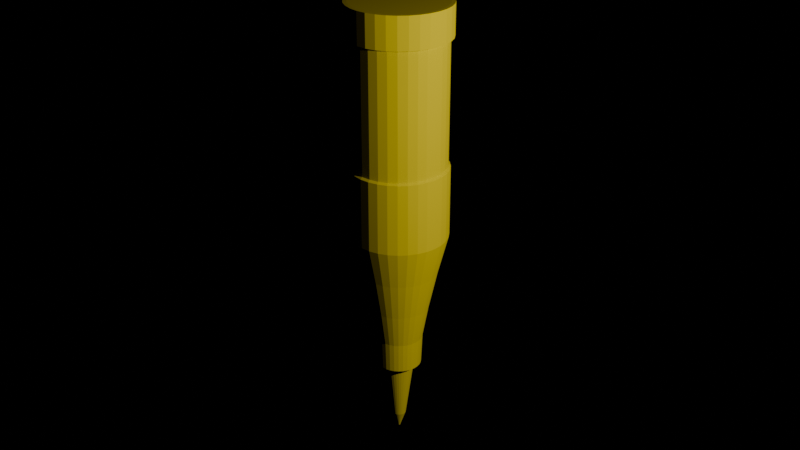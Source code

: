 # Source: untitled.blend  (saved by Blender 4.3.34; exported with 4.5.12 LTS)
import bpy
from mathutils import Matrix  # noqa: F401  (used for matrix-valued properties, if any)

bpy.ops.wm.read_factory_settings(use_empty=True)
scene = bpy.context.scene
scene.name = 'Scene'

# ---- collections
col_collection = bpy.data.collections.new('Collection'); scene.collection.children.link(col_collection)
col_circuito_estaca = bpy.data.collections.new('Circuito Estaca'); scene.collection.children.link(col_circuito_estaca)
col_componentes = bpy.data.collections.new('Componentes'); scene.collection.children.link(col_componentes)

# ---- world
world_world = bpy.data.worlds.new('World'); scene.world = world_world
world_world.use_nodes = True; world_world.node_tree.nodes.clear()
_N = world_world.node_tree.nodes; _L = world_world.node_tree.links
n0 = _N.new('ShaderNodeOutputWorld'); n0.name = 'World Output'; n0.location = (300, 300)
n1 = _N.new('ShaderNodeBackground'); n1.name = 'Background'; n1.location = (10, 300)
n1.inputs[0].default_value = (0.0, 0.0, 0.0, 1.0)
_L.new(n1.outputs[0], n0.inputs[0])
n0.is_active_output = True
world_world.color = (0.05088, 0.05088, 0.05088)
world_world.sun_shadow_jitter_overblur = 0.0

# ---- cameras
cam_camera = bpy.data.cameras.new('Camera')
cam_camera.clip_end = 100.0
cam_camera.ortho_scale = 7.314

# ---- lights
light_light = bpy.data.lights.new('Light', 'POINT')
light_light.color = (1.0, 0.7671, 0.007)
light_light.energy = 1000.0
light_light.shadow_soft_size = 0.1

# ---- meshes
me_cylinder = bpy.data.meshes.new('Cylinder')
me_cylinder.from_pydata([(0.0, 1.0, -0.3026), (-3.463e-10, 0.9578, 3.727), (0.1951, 0.9808, -0.3026), (0.1869, 0.9394, 3.727), (0.3827, 0.9239, -0.3026), (0.3665, 0.8849, 3.727), (0.5556, 0.8315, -0.3026), (0.5321, 0.7964, 3.727), (0.7071, 0.7071, -0.3026), (0.6773, 0.6773, 3.727), (0.8315, 0.5556, -0.3026), (0.7964, 0.5321, 3.727), (0.9239, 0.3827, -0.3026), (0.8849, 0.3665, 3.727), (0.9808, 0.1951, -0.3026), (0.9394, 0.1869, 3.727), (1.0, 0.0, -0.3026), (0.9578, 2.309e-10, 3.727), (0.9808, -0.1951, -0.3026), (0.9394, -0.1869, 3.727), (0.9239, -0.3827, -0.3026), (0.8849, -0.3665, 3.727), (0.8315, -0.5556, -0.3026), (0.7964, -0.5321, 3.727), (0.7071, -0.7071, -0.3026), (0.6773, -0.6773, 3.727), (0.5556, -0.8315, -0.3026), (0.5321, -0.7964, 3.727), (0.3827, -0.9239, -0.3026), (0.3665, -0.8849, 3.727), (0.1951, -0.9808, -0.3026), (0.1869, -0.9394, 3.727), (0.0, -1.0, -0.3026), (-3.463e-10, -0.9578, 3.727), (-0.1951, -0.9808, -0.3026), (-0.1869, -0.9394, 3.727), (-0.3827, -0.9239, -0.3026), (-0.3665, -0.8849, 3.727), (-0.5556, -0.8315, -0.3026), (-0.5321, -0.7964, 3.727), (-0.7071, -0.7071, -0.3026), (-0.6773, -0.6773, 3.727), (-0.8315, -0.5556, -0.3026), (-0.7964, -0.5321, 3.727), (-0.9239, -0.3827, -0.3026), (-0.8849, -0.3665, 3.727), (-0.9808, -0.1951, -0.3026), (-0.9394, -0.1869, 3.727), (-1.0, 0.0, -0.3026), (-0.9578, 2.309e-10, 3.727), (-0.9808, 0.1951, -0.3026), (-0.9394, 0.1869, 3.727), (-0.9239, 0.3827, -0.3026), (-0.8849, 0.3665, 3.727), (-0.8315, 0.5556, -0.3026), (-0.7964, 0.5321, 3.727), (-0.7071, 0.7071, -0.3026), (-0.6773, 0.6773, 3.727), (-0.5556, 0.8315, -0.3026), (-0.5321, 0.7964, 3.727), (-0.3827, 0.9239, -0.3026), (-0.3665, 0.8849, 3.727), (-0.1951, 0.9808, -0.3026), (-0.1869, 0.9394, 3.727), (0.0, 1.0, 1.157), (0.1951, 0.9808, 1.157), (0.3827, 0.9239, 1.157), (0.5556, 0.8315, 1.157), (0.7071, 0.7071, 1.157), (0.8315, 0.5556, 1.157), (0.9239, 0.3827, 1.157), (0.9808, 0.1951, 1.157), (1.0, 0.0, 1.157), (0.9808, -0.1951, 1.157), (0.9239, -0.3827, 1.157), (0.8315, -0.5556, 1.157), (0.7071, -0.7071, 1.157), (0.5556, -0.8315, 1.157), (0.3827, -0.9239, 1.157), (0.1951, -0.9808, 1.157), (0.0, -1.0, 1.157), (-0.1951, -0.9808, 1.157), (-0.3827, -0.9239, 1.157), (-0.5556, -0.8315, 1.157), (-0.7071, -0.7071, 1.157), (-0.8315, -0.5556, 1.157), (-0.9239, -0.3827, 1.157), (-0.9808, -0.1951, 1.157), (-1.0, 0.0, 1.157), (-0.9808, 0.1951, 1.157), (-0.9239, 0.3827, 1.157), (-0.8315, 0.5556, 1.157), (-0.7071, 0.7071, 1.157), (-0.5556, 0.8315, 1.157), (-0.3827, 0.9239, 1.157), (-0.1951, 0.9808, 1.157), (-3.463e-10, 0.9578, 1.195), (0.1869, 0.9394, 1.195), (0.3665, 0.8849, 1.195), (0.5321, 0.7964, 1.195), (0.6773, 0.6773, 1.195), (0.7964, 0.5321, 1.195), (0.8849, 0.3665, 1.195), (0.9394, 0.1869, 1.195), (0.9578, 2.309e-10, 1.195), (0.9394, -0.1869, 1.195), (0.8849, -0.3665, 1.195), (0.7964, -0.5321, 1.195), (0.6773, -0.6773, 1.195), (0.5321, -0.7964, 1.195), (0.3665, -0.8849, 1.195), (0.1869, -0.9394, 1.195), (-3.463e-10, -0.9578, 1.195), (-0.1869, -0.9394, 1.195), (-0.3665, -0.8849, 1.195), (-0.5321, -0.7964, 1.195), (-0.6773, -0.6773, 1.195), (-0.7964, -0.5321, 1.195), (-0.8849, -0.3665, 1.195), (-0.9394, -0.1869, 1.195), (-0.9578, 2.309e-10, 1.195), (-0.9394, 0.1869, 1.195), (-0.8849, 0.3665, 1.195), (-0.7964, 0.5321, 1.195), (-0.6773, 0.6773, 1.195), (-0.5321, 0.7964, 1.195), (-0.3665, 0.8849, 1.195), (-0.1869, 0.9394, 1.195), (-9.575e-09, 0.9605, 4.403), (0.1874, 0.9421, 4.403), (0.3676, 0.8874, 4.403), (0.5336, 0.7987, 4.403), (0.6792, 0.6792, 4.403), (0.7987, 0.5336, 4.403), (0.8874, 0.3676, 4.403), (0.9421, 0.1874, 4.403), (0.9605, 3.078e-09, 4.403), (0.9421, -0.1874, 4.403), (0.8874, -0.3676, 4.403), (0.7987, -0.5336, 4.403), (0.6792, -0.6792, 4.403), (0.5336, -0.7987, 4.403), (0.3676, -0.8874, 4.403), (0.1874, -0.9421, 4.403), (-9.575e-09, -0.9605, 4.403), (-0.1874, -0.9421, 4.403), (-0.3676, -0.8874, 4.403), (-0.5336, -0.7987, 4.403), (-0.6792, -0.6792, 4.403), (-0.7987, -0.5336, 4.403), (-0.8874, -0.3676, 4.403), (-0.9421, -0.1874, 4.403), (-0.9605, 3.078e-09, 4.403), (-0.9421, 0.1874, 4.403), (-0.8874, 0.3676, 4.403), (-0.7987, 0.5336, 4.403), (-0.6792, 0.6792, 4.403), (-0.5336, 0.7987, 4.403), (-0.3676, 0.8874, 4.403), (-0.1874, 0.9421, 4.403), (1.033, 4.629e-10, 3.756), (1.013, -0.2015, 3.756), (-0.2015, -1.013, 3.756), (-0.3952, -0.9541, 3.756), (-0.9541, 0.3952, 3.756), (-0.8587, 0.5738, 3.756), (0.7303, 0.7303, 3.756), (0.8587, 0.5738, 3.756), (0.5738, -0.8587, 3.756), (0.3952, -0.9541, 3.756), (-0.9541, -0.3952, 3.756), (-1.013, -0.2015, 3.756), (-8.759e-10, 1.033, 3.756), (0.2015, 1.013, 3.756), (-0.2015, 1.013, 3.756), (0.9541, -0.3952, 3.756), (-0.5738, -0.8587, 3.756), (-0.7303, 0.7303, 3.756), (0.9541, 0.3952, 3.756), (0.2015, -1.013, 3.756), (-1.033, 4.629e-10, 3.756), (0.3952, 0.9541, 3.756), (0.8587, -0.5738, 3.756), (-0.7303, -0.7303, 3.756), (-0.5738, 0.8587, 3.756), (1.013, 0.2015, 3.756), (-8.759e-10, -1.033, 3.756), (-1.013, 0.2015, 3.756), (0.5738, 0.8587, 3.756), (0.7303, -0.7303, 3.756), (-0.8587, -0.5738, 3.756), (-0.3952, 0.9541, 3.756), (1.033, 4.629e-10, 4.401), (-0.2015, -1.013, 4.401), (-0.9541, 0.3952, 4.401), (0.7303, 0.7303, 4.401), (0.5738, -0.8587, 4.401), (-0.9541, -0.3952, 4.401), (-1.525e-08, 1.033, 4.401), (-0.2015, 1.013, 4.401), (1.013, -0.2015, 4.401), (-0.3952, -0.9541, 4.401), (-0.8587, 0.5738, 4.401), (0.8587, 0.5738, 4.401), (0.3952, -0.9541, 4.401), (-1.013, -0.2015, 4.401), (0.2015, 1.013, 4.401), (0.9541, -0.3952, 4.401), (-0.5738, -0.8587, 4.401), (-0.7303, 0.7303, 4.401), (0.9541, 0.3952, 4.401), (0.2015, -1.013, 4.401), (-1.033, 4.629e-10, 4.401), (0.3952, 0.9541, 4.401), (0.8587, -0.5738, 4.401), (-0.7303, -0.7303, 4.401), (-0.5738, 0.8587, 4.401), (1.013, 0.2015, 4.401), (-1.525e-08, -1.033, 4.401), (-1.013, 0.2015, 4.401), (0.5738, 0.8587, 4.401), (0.7303, -0.7303, 4.401), (-0.8587, -0.5738, 4.401), (-0.3952, 0.9541, 4.401), (-8.205e-09, 0.7929, -1.127), (0.1547, 0.7777, -1.127), (0.3034, 0.7326, -1.127), (0.4405, 0.6593, -1.127), (0.5607, 0.5607, -1.127), (0.6593, 0.4405, -1.127), (0.7326, 0.3034, -1.127), (0.7777, 0.1547, -1.127), (0.7929, 2.265e-09, -1.127), (0.7777, -0.1547, -1.127), (0.7326, -0.3034, -1.127), (0.6593, -0.4405, -1.127), (0.5607, -0.5607, -1.127), (0.4405, -0.6593, -1.127), (0.3034, -0.7326, -1.127), (0.1547, -0.7777, -1.127), (-8.205e-09, -0.7929, -1.127), (-0.1547, -0.7777, -1.127), (-0.3034, -0.7326, -1.127), (-0.4405, -0.6593, -1.127), (-0.5607, -0.5607, -1.127), (-0.6593, -0.4405, -1.127), (-0.7326, -0.3034, -1.127), (-0.7777, -0.1547, -1.127), (-0.7929, 2.265e-09, -1.127), (-0.7777, 0.1547, -1.127), (-0.7326, 0.3034, -1.127), (-0.6593, 0.4405, -1.127), (-0.5607, 0.5607, -1.127), (-0.4405, 0.6593, -1.127), (-0.3034, 0.7326, -1.127), (-0.1547, 0.7777, -1.127), (-2.538e-08, 0.4882, -2.676), (0.09523, 0.4788, -2.676), (0.1868, 0.451, -2.676), (0.2712, 0.4059, -2.676), (0.3452, 0.3452, -2.676), (0.4059, 0.2712, -2.676), (0.451, 0.1868, -2.676), (0.4788, 0.09523, -2.676), (0.4882, 2.764e-09, -2.676), (0.4788, -0.09523, -2.676), (0.451, -0.1868, -2.676), (0.4059, -0.2712, -2.676), (0.3452, -0.3452, -2.676), (0.2712, -0.4059, -2.676), (0.1868, -0.451, -2.676), (0.09523, -0.4788, -2.676), (-2.538e-08, -0.4882, -2.676), (-0.09523, -0.4788, -2.676), (-0.1868, -0.451, -2.676), (-0.2712, -0.4059, -2.676), (-0.3452, -0.3452, -2.676), (-0.4059, -0.2712, -2.676), (-0.451, -0.1868, -2.676), (-0.4788, -0.09523, -2.676), (-0.4882, 2.764e-09, -2.676), (-0.4788, 0.09523, -2.676), (-0.451, 0.1868, -2.676), (-0.4059, 0.2712, -2.676), (-0.3452, 0.3452, -2.676), (-0.2712, 0.4059, -2.676), (-0.1868, 0.451, -2.676), (-0.09523, 0.4788, -2.676), (0.3428, -0.5131, -1.946), (0.4363, -0.4363, -1.946), (-0.5131, 0.3428, -1.946), (-0.5701, 0.2361, -1.946), (0.2361, -0.5701, -1.946), (0.1204, 0.6052, -1.946), (-8.696e-09, 0.6171, -1.946), (-0.4363, 0.4363, -1.946), (0.1204, -0.6052, -1.946), (0.2361, 0.5701, -1.946), (-0.3428, 0.5131, -1.946), (-8.696e-09, -0.6171, -1.946), (0.3428, 0.5131, -1.946), (-0.2361, 0.5701, -1.946), (-0.1204, -0.6052, -1.946), (0.4363, 0.4363, -1.946), (-0.1204, 0.6052, -1.946), (-0.2361, -0.5701, -1.946), (0.5131, 0.3428, -1.946), (-0.3428, -0.5131, -1.946), (0.5701, 0.2361, -1.946), (-0.4363, -0.4363, -1.946), (0.6052, 0.1204, -1.946), (-0.5131, -0.3428, -1.946), (0.6171, 3.027e-09, -1.946), (-0.5701, -0.2361, -1.946), (0.6052, -0.1204, -1.946), (-0.6052, -0.1204, -1.946), (0.5701, -0.2361, -1.946), (-0.6171, 3.027e-09, -1.946), (0.5131, -0.3428, -1.946), (-0.6052, 0.1204, -1.946), (-7.107e-08, 0.4618, -3.313), (0.0901, 0.453, -3.313), (0.1767, 0.4267, -3.313), (0.2566, 0.384, -3.313), (0.3266, 0.3266, -3.313), (0.384, 0.2566, -3.313), (0.4267, 0.1767, -3.313), (0.453, 0.0901, -3.313), (0.4618, 8.114e-10, -3.313), (0.453, -0.0901, -3.313), (0.4267, -0.1767, -3.313), (0.384, -0.2566, -3.313), (0.3266, -0.3266, -3.313), (0.2566, -0.384, -3.313), (0.1767, -0.4267, -3.313), (0.0901, -0.453, -3.313), (-7.107e-08, -0.4618, -3.313), (-0.0901, -0.453, -3.313), (-0.1767, -0.4267, -3.313), (-0.2566, -0.384, -3.313), (-0.3266, -0.3266, -3.313), (-0.384, -0.2566, -3.313), (-0.4267, -0.1767, -3.313), (-0.453, -0.0901, -3.313), (-0.4618, 8.114e-10, -3.313), (-0.453, 0.0901, -3.313), (-0.4267, 0.1767, -3.313), (-0.384, 0.2566, -3.313), (-0.3266, 0.3266, -3.313), (-0.2566, 0.384, -3.313), (-0.1767, 0.4267, -3.313), (-0.0901, 0.453, -3.313), (-1.482e-07, 0.1419, -4.64), (0.02768, 0.1392, -4.64), (0.0543, 0.1311, -4.64), (0.07883, 0.118, -4.64), (0.1003, 0.1003, -4.64), (0.118, 0.07883, -4.64), (0.1311, 0.0543, -4.64), (0.1392, 0.02768, -4.64), (0.1419, -3.483e-10, -4.64), (0.1392, -0.02768, -4.64), (0.1311, -0.0543, -4.64), (0.118, -0.07883, -4.64), (0.1003, -0.1003, -4.64), (0.07883, -0.118, -4.64), (0.0543, -0.1311, -4.64), (0.02768, -0.1392, -4.64), (-1.482e-07, -0.1419, -4.64), (-0.02768, -0.1392, -4.64), (-0.0543, -0.1311, -4.64), (-0.07883, -0.118, -4.64), (-0.1003, -0.1003, -4.64), (-0.118, -0.07883, -4.64), (-0.1311, -0.0543, -4.64), (-0.1392, -0.02768, -4.64), (-0.1419, -3.483e-10, -4.64), (-0.1392, 0.02768, -4.64), (-0.1311, 0.0543, -4.64), (-0.118, 0.07883, -4.64), (-0.1003, 0.1003, -4.64), (-0.07883, 0.118, -4.64), (-0.0543, 0.1311, -4.64), (-0.02768, 0.1392, -4.64), (-0.2898, -0.12, -3.332), (-0.2608, -0.1743, -3.332), (0.3076, -0.06119, -3.332), (0.3137, 3.039e-10, -3.332), (-0.3076, -0.06119, -3.332), (0.2898, -0.12, -3.332), (-0.3137, 3.039e-10, -3.332), (0.2608, -0.1743, -3.332), (-0.3076, 0.0612, -3.332), (0.2218, -0.2218, -3.332), (-0.2898, 0.12, -3.332), (0.1743, -0.2608, -3.332), (-0.2608, 0.1743, -3.332), (0.12, -0.2898, -3.332), (0.06119, 0.3076, -3.332), (-8.693e-08, 0.3137, -3.332), (-0.2218, 0.2218, -3.332), (0.06119, -0.3076, -3.332), (0.12, 0.2898, -3.332), (-0.1743, 0.2608, -3.332), (-8.693e-08, -0.3137, -3.332), (0.1743, 0.2608, -3.332), (-0.12, 0.2898, -3.332), (-0.0612, -0.3076, -3.332), (0.2218, 0.2218, -3.332), (-0.0612, 0.3076, -3.332), (-0.12, -0.2898, -3.332), (0.2608, 0.1743, -3.332), (-0.1743, -0.2608, -3.332), (0.2898, 0.12, -3.332), (-0.2218, -0.2218, -3.332), (0.3076, 0.0612, -3.332), (-1.443e-07, 0.03108, -4.964), (0.006062, 0.03048, -4.964), (0.01189, 0.02871, -4.964), (0.01726, 0.02584, -4.964), (0.02197, 0.02197, -4.964), (0.02584, 0.01726, -4.964), (0.02871, 0.01189, -4.964), (0.03048, 0.006063, -4.964), (0.03108, -1.613e-09, -4.964), (0.03048, -0.006063, -4.964), (0.02871, -0.01189, -4.964), (0.02584, -0.01726, -4.964), (0.02197, -0.02197, -4.964), (0.01726, -0.02584, -4.964), (0.01189, -0.02871, -4.964), (0.006062, -0.03048, -4.964), (-1.443e-07, -0.03108, -4.964), (-0.006063, -0.03048, -4.964), (-0.01189, -0.02871, -4.964), (-0.01726, -0.02584, -4.964), (-0.02197, -0.02197, -4.964), (-0.02584, -0.01726, -4.964), (-0.02871, -0.01189, -4.964), (-0.03048, -0.006063, -4.964), (-0.03108, -1.613e-09, -4.964), (-0.03048, 0.006063, -4.964), (-0.02871, 0.01189, -4.964), (-0.02584, 0.01726, -4.964), (-0.02197, 0.02197, -4.964), (-0.01726, 0.02584, -4.964), (-0.01189, 0.02871, -4.964), (-0.006063, 0.03048, -4.964), (-1.886e-07, 0.007703, -5.01), (0.001503, 0.007555, -5.01), (0.002948, 0.007117, -5.01), (0.004279, 0.006405, -5.01), (0.005447, 0.005447, -5.01), (0.006405, 0.00428, -5.01), (0.007117, 0.002948, -5.01), (0.007555, 0.001503, -5.01), (0.007703, -2.266e-09, -5.01), (0.007555, -0.001503, -5.01), (0.007117, -0.002948, -5.01), (0.006405, -0.00428, -5.01), (0.005447, -0.005447, -5.01), (0.004279, -0.006405, -5.01), (0.002948, -0.007117, -5.01), (0.001503, -0.007555, -5.01), (-1.886e-07, -0.007703, -5.01), (-0.001503, -0.007555, -5.01), (-0.002948, -0.007117, -5.01), (-0.00428, -0.006405, -5.01), (-0.005447, -0.005447, -5.01), (-0.006405, -0.00428, -5.01), (-0.007117, -0.002948, -5.01), (-0.007555, -0.001503, -5.01), (-0.007703, -2.266e-09, -5.01), (-0.007555, 0.001503, -5.01), (-0.007117, 0.002948, -5.01), (-0.006405, 0.00428, -5.01), (-0.005447, 0.005447, -5.01), (-0.00428, 0.006405, -5.01), (-0.002948, 0.007117, -5.01), (-0.001503, 0.007555, -5.01), (0.01699, 0.01699, -4.992), (0.01335, 0.01998, -4.992), (-0.004688, 0.02357, -4.992), (-0.009196, 0.0222, -4.992), (-0.009196, -0.0222, -4.992), (-0.004688, -0.02357, -4.992), (0.01998, 0.01335, -4.992), (-1.665e-07, 0.02403, -4.992), (-0.01335, -0.01998, -4.992), (0.0222, 0.009195, -4.992), (-0.01699, -0.01699, -4.992), (0.02357, 0.004688, -4.992), (-0.01998, -0.01335, -4.992), (0.02403, -1.984e-09, -4.992), (-0.0222, -0.009195, -4.992), (0.02357, -0.004688, -4.992), (-0.02357, -0.004688, -4.992), (0.0222, -0.009195, -4.992), (-0.02403, -1.984e-09, -4.992), (0.01998, -0.01335, -4.992), (-0.02357, 0.004688, -4.992), (0.01699, -0.01699, -4.992), (-0.0222, 0.009195, -4.992), (0.01335, -0.01998, -4.992), (-0.01998, 0.01335, -4.992), (0.009195, -0.0222, -4.992), (0.004688, 0.02357, -4.992), (-0.01699, 0.01699, -4.992), (0.004688, -0.02357, -4.992), (0.009195, 0.0222, -4.992), (-0.01335, 0.01998, -4.992), (-1.665e-07, -0.02403, -4.992)], [], [(96, 1, 3, 97), (97, 3, 5, 98), (98, 5, 7, 99), (99, 7, 9, 100), (100, 9, 11, 101), (101, 11, 13, 102), (102, 13, 15, 103), (103, 15, 17, 104), (104, 17, 19, 105), (105, 19, 21, 106), (106, 21, 23, 107), (107, 23, 25, 108), (108, 25, 27, 109), (109, 27, 29, 110), (110, 29, 31, 111), (111, 31, 33, 112), (112, 33, 35, 113), (113, 35, 37, 114), (114, 37, 39, 115), (115, 39, 41, 116), (116, 41, 43, 117), (117, 43, 45, 118), (118, 45, 47, 119), (119, 47, 49, 120), (120, 49, 51, 121), (121, 51, 53, 122), (122, 53, 55, 123), (123, 55, 57, 124), (124, 57, 59, 125), (125, 59, 61, 126), (200, 192, 136, 137), (126, 61, 63, 127), (127, 63, 1, 96), (8, 10, 229, 228), (62, 95, 64, 0), (60, 94, 95, 62), (58, 93, 94, 60), (56, 92, 93, 58), (54, 91, 92, 56), (52, 90, 91, 54), (50, 89, 90, 52), (48, 88, 89, 50), (46, 87, 88, 48), (44, 86, 87, 46), (42, 85, 86, 44), (40, 84, 85, 42), (38, 83, 84, 40), (36, 82, 83, 38), (34, 81, 82, 36), (32, 80, 81, 34), (30, 79, 80, 32), (28, 78, 79, 30), (26, 77, 78, 28), (24, 76, 77, 26), (22, 75, 76, 24), (20, 74, 75, 22), (18, 73, 74, 20), (16, 72, 73, 18), (14, 71, 72, 16), (12, 70, 71, 14), (10, 69, 70, 12), (8, 68, 69, 10), (6, 67, 68, 8), (4, 66, 67, 6), (2, 65, 66, 4), (0, 64, 65, 2), (95, 127, 96, 64), (94, 126, 127, 95), (93, 125, 126, 94), (92, 124, 125, 93), (91, 123, 124, 92), (90, 122, 123, 91), (89, 121, 122, 90), (88, 120, 121, 89), (87, 119, 120, 88), (86, 118, 119, 87), (85, 117, 118, 86), (84, 116, 117, 85), (83, 115, 116, 84), (82, 114, 115, 83), (81, 113, 114, 82), (80, 112, 113, 81), (79, 111, 112, 80), (78, 110, 111, 79), (77, 109, 110, 78), (76, 108, 109, 77), (75, 107, 108, 76), (74, 106, 107, 75), (73, 105, 106, 74), (72, 104, 105, 73), (71, 103, 104, 72), (70, 102, 103, 71), (69, 101, 102, 70), (68, 100, 101, 69), (67, 99, 100, 68), (66, 98, 99, 67), (65, 97, 98, 66), (64, 96, 97, 65), (129, 128, 159, 158, 157, 156, 155, 154, 153, 152, 151, 150, 149, 148, 147, 146, 145, 144, 143, 142, 141, 140, 139, 138, 137, 136, 135, 134, 133, 132, 131, 130), (201, 193, 145, 146), (202, 194, 154, 155), (203, 195, 132, 133), (204, 196, 141, 142), (205, 197, 150, 151), (206, 198, 128, 129), (198, 199, 159, 128), (207, 200, 137, 138), (208, 201, 146, 147), (209, 202, 155, 156), (210, 203, 133, 134), (211, 204, 142, 143), (212, 205, 151, 152), (213, 206, 129, 130), (214, 207, 138, 139), (215, 208, 147, 148), (216, 209, 156, 157), (217, 210, 134, 135), (218, 211, 143, 144), (219, 212, 152, 153), (220, 213, 130, 131), (221, 214, 139, 140), (222, 215, 148, 149), (223, 216, 157, 158), (192, 217, 135, 136), (193, 218, 144, 145), (194, 219, 153, 154), (195, 220, 131, 132), (196, 221, 140, 141), (197, 222, 149, 150), (199, 223, 158, 159), (63, 61, 191, 174), (45, 43, 190, 170), (27, 25, 189, 168), (9, 7, 188, 166), (53, 51, 187, 164), (35, 33, 186, 162), (17, 15, 185, 160), (61, 59, 184, 191), (43, 41, 183, 190), (25, 23, 182, 189), (7, 5, 181, 188), (51, 49, 180, 187), (33, 31, 179, 186), (15, 13, 178, 185), (59, 57, 177, 184), (41, 39, 176, 183), (23, 21, 175, 182), (5, 3, 173, 181), (49, 47, 171, 180), (31, 29, 169, 179), (13, 11, 167, 178), (57, 55, 165, 177), (39, 37, 163, 176), (21, 19, 161, 175), (1, 63, 174, 172), (3, 1, 172, 173), (47, 45, 170, 171), (29, 27, 168, 169), (11, 9, 166, 167), (55, 53, 164, 165), (37, 35, 162, 163), (19, 17, 160, 161), (174, 191, 223, 199), (170, 190, 222, 197), (168, 189, 221, 196), (166, 188, 220, 195), (164, 187, 219, 194), (162, 186, 218, 193), (160, 185, 217, 192), (191, 184, 216, 223), (190, 183, 215, 222), (189, 182, 214, 221), (188, 181, 213, 220), (187, 180, 212, 219), (186, 179, 211, 218), (185, 178, 210, 217), (184, 177, 209, 216), (183, 176, 208, 215), (182, 175, 207, 214), (181, 173, 206, 213), (180, 171, 205, 212), (179, 169, 204, 211), (178, 167, 203, 210), (177, 165, 202, 209), (176, 163, 201, 208), (175, 161, 200, 207), (172, 174, 199, 198), (173, 172, 198, 206), (171, 170, 197, 205), (169, 168, 196, 204), (167, 166, 195, 203), (165, 164, 194, 202), (163, 162, 193, 201), (161, 160, 192, 200), (289, 288, 269, 268), (26, 28, 238, 237), (44, 46, 247, 246), (0, 2, 225, 224), (62, 0, 224, 255), (18, 20, 234, 233), (36, 38, 243, 242), (54, 56, 252, 251), (10, 12, 230, 229), (28, 30, 239, 238), (46, 48, 248, 247), (2, 4, 226, 225), (20, 22, 235, 234), (38, 40, 244, 243), (56, 58, 253, 252), (12, 14, 231, 230), (30, 32, 240, 239), (48, 50, 249, 248), (4, 6, 227, 226), (22, 24, 236, 235), (40, 42, 245, 244), (58, 60, 254, 253), (14, 16, 232, 231), (32, 34, 241, 240), (50, 52, 250, 249), (6, 8, 228, 227), (24, 26, 237, 236), (42, 44, 246, 245), (60, 62, 255, 254), (16, 18, 233, 232), (34, 36, 242, 241), (52, 54, 251, 250), (271, 272, 336, 335), (291, 290, 283, 282), (288, 292, 270, 269), (294, 293, 257, 256), (290, 295, 284, 283), (292, 296, 271, 270), (293, 297, 258, 257), (295, 298, 285, 284), (296, 299, 272, 271), (297, 300, 259, 258), (298, 301, 286, 285), (299, 302, 273, 272), (300, 303, 260, 259), (301, 304, 287, 286), (302, 305, 274, 273), (303, 306, 261, 260), (304, 294, 256, 287), (305, 307, 275, 274), (306, 308, 262, 261), (307, 309, 276, 275), (308, 310, 263, 262), (309, 311, 277, 276), (310, 312, 264, 263), (311, 313, 278, 277), (312, 314, 265, 264), (313, 315, 279, 278), (314, 316, 266, 265), (315, 317, 280, 279), (316, 318, 267, 266), (317, 319, 281, 280), (318, 289, 268, 267), (319, 291, 282, 281), (249, 250, 291, 319), (235, 236, 289, 318), (248, 249, 319, 317), (234, 235, 318, 316), (247, 248, 317, 315), (233, 234, 316, 314), (246, 247, 315, 313), (232, 233, 314, 312), (245, 246, 313, 311), (231, 232, 312, 310), (244, 245, 311, 309), (230, 231, 310, 308), (243, 244, 309, 307), (229, 230, 308, 306), (242, 243, 307, 305), (255, 224, 294, 304), (228, 229, 306, 303), (241, 242, 305, 302), (254, 255, 304, 301), (227, 228, 303, 300), (240, 241, 302, 299), (253, 254, 301, 298), (226, 227, 300, 297), (239, 240, 299, 296), (252, 253, 298, 295), (225, 226, 297, 293), (238, 239, 296, 292), (251, 252, 295, 290), (224, 225, 293, 294), (237, 238, 292, 288), (250, 251, 290, 291), (236, 237, 288, 289), (385, 384, 374, 373), (258, 259, 323, 322), (285, 286, 350, 349), (272, 273, 337, 336), (259, 260, 324, 323), (286, 287, 351, 350), (273, 274, 338, 337), (260, 261, 325, 324), (287, 256, 320, 351), (274, 275, 339, 338), (261, 262, 326, 325), (275, 276, 340, 339), (262, 263, 327, 326), (276, 277, 341, 340), (263, 264, 328, 327), (277, 278, 342, 341), (264, 265, 329, 328), (278, 279, 343, 342), (265, 266, 330, 329), (279, 280, 344, 343), (266, 267, 331, 330), (280, 281, 345, 344), (267, 268, 332, 331), (281, 282, 346, 345), (268, 269, 333, 332), (282, 283, 347, 346), (269, 270, 334, 333), (256, 257, 321, 320), (283, 284, 348, 347), (270, 271, 335, 334), (257, 258, 322, 321), (284, 285, 349, 348), (376, 377, 441, 440), (387, 386, 361, 360), (384, 388, 375, 374), (386, 389, 362, 361), (388, 390, 376, 375), (389, 391, 363, 362), (390, 392, 377, 376), (391, 393, 364, 363), (392, 394, 378, 377), (393, 395, 365, 364), (394, 396, 379, 378), (395, 397, 366, 365), (399, 398, 353, 352), (396, 400, 380, 379), (397, 401, 367, 366), (398, 402, 354, 353), (400, 403, 381, 380), (401, 404, 368, 367), (402, 405, 355, 354), (403, 406, 382, 381), (404, 407, 369, 368), (405, 408, 356, 355), (406, 409, 383, 382), (407, 410, 370, 369), (408, 411, 357, 356), (409, 399, 352, 383), (410, 412, 371, 370), (411, 413, 358, 357), (412, 414, 372, 371), (413, 415, 359, 358), (414, 385, 373, 372), (415, 387, 360, 359), (327, 328, 387, 415), (340, 341, 385, 414), (326, 327, 415, 413), (339, 340, 414, 412), (325, 326, 413, 411), (338, 339, 412, 410), (351, 320, 399, 409), (324, 325, 411, 408), (337, 338, 410, 407), (350, 351, 409, 406), (323, 324, 408, 405), (336, 337, 407, 404), (349, 350, 406, 403), (322, 323, 405, 402), (335, 336, 404, 401), (348, 349, 403, 400), (321, 322, 402, 398), (334, 335, 401, 397), (347, 348, 400, 396), (320, 321, 398, 399), (333, 334, 397, 395), (346, 347, 396, 394), (332, 333, 395, 393), (345, 346, 394, 392), (331, 332, 393, 391), (344, 345, 392, 390), (330, 331, 391, 389), (343, 344, 390, 388), (329, 330, 389, 386), (342, 343, 388, 384), (328, 329, 386, 387), (341, 342, 384, 385), (481, 480, 452, 451), (363, 364, 428, 427), (377, 378, 442, 441), (364, 365, 429, 428), (378, 379, 443, 442), (365, 366, 430, 429), (352, 353, 417, 416), (379, 380, 444, 443), (366, 367, 431, 430), (353, 354, 418, 417), (380, 381, 445, 444), (367, 368, 432, 431), (354, 355, 419, 418), (381, 382, 446, 445), (368, 369, 433, 432), (355, 356, 420, 419), (382, 383, 447, 446), (369, 370, 434, 433), (356, 357, 421, 420), (383, 352, 416, 447), (370, 371, 435, 434), (357, 358, 422, 421), (371, 372, 436, 435), (358, 359, 423, 422), (372, 373, 437, 436), (359, 360, 424, 423), (373, 374, 438, 437), (360, 361, 425, 424), (374, 375, 439, 438), (361, 362, 426, 425), (375, 376, 440, 439), (362, 363, 427, 426), (448, 449, 450, 451, 452, 453, 454, 455, 456, 457, 458, 459, 460, 461, 462, 463, 464, 465, 466, 467, 468, 469, 470, 471, 472, 473, 474, 475, 476, 477, 478, 479), (483, 482, 479, 478), (485, 484, 466, 465), (480, 486, 453, 452), (482, 487, 448, 479), (484, 488, 467, 466), (486, 489, 454, 453), (488, 490, 468, 467), (489, 491, 455, 454), (490, 492, 469, 468), (491, 493, 456, 455), (492, 494, 470, 469), (493, 495, 457, 456), (494, 496, 471, 470), (495, 497, 458, 457), (496, 498, 472, 471), (497, 499, 459, 458), (498, 500, 473, 472), (499, 501, 460, 459), (500, 502, 474, 473), (501, 503, 461, 460), (502, 504, 475, 474), (503, 505, 462, 461), (487, 506, 449, 448), (504, 507, 476, 475), (505, 508, 463, 462), (506, 509, 450, 449), (507, 510, 477, 476), (508, 511, 464, 463), (509, 481, 451, 450), (510, 483, 478, 477), (511, 485, 465, 464), (432, 433, 485, 511), (445, 446, 483, 510), (418, 419, 481, 509), (431, 432, 511, 508), (444, 445, 510, 507), (417, 418, 509, 506), (430, 431, 508, 505), (443, 444, 507, 504), (416, 417, 506, 487), (429, 430, 505, 503), (442, 443, 504, 502), (428, 429, 503, 501), (441, 442, 502, 500), (427, 428, 501, 499), (440, 441, 500, 498), (426, 427, 499, 497), (439, 440, 498, 496), (425, 426, 497, 495), (438, 439, 496, 494), (424, 425, 495, 493), (437, 438, 494, 492), (423, 424, 493, 491), (436, 437, 492, 490), (422, 423, 491, 489), (435, 436, 490, 488), (421, 422, 489, 486), (434, 435, 488, 484), (447, 416, 487, 482), (420, 421, 486, 480), (433, 434, 484, 485), (446, 447, 482, 483), (419, 420, 480, 481)])
_uv = me_cylinder.uv_layers.new(name='UVMap')
_uv.uv.foreach_set('vector', [1.0, 0.6479, 1.0, 1.0, 0.9688, 1.0, 0.9688, 0.6479, 0.9688, 0.6479, 0.9688, 1.0, 0.9375, 1.0, 0.9375, 0.6479, 0.9375, 0.6479, 0.9375, 1.0, 0.9062, 1.0, 0.9062, 0.6479, 0.9062, 0.6479, 0.9062, 1.0, 0.875, 1.0, 0.875, 0.6479, 0.875, 0.6479, 0.875, 1.0, 0.8438, 1.0, 0.8438, 0.6479, 0.8438, 0.6479, 0.8438, 1.0, 0.8125, 1.0, 0.8125, 0.6479, 0.8125, 0.6479, 0.8125, 1.0, 0.7812, 1.0, 0.7812, 0.6479, 0.7812, 0.6479, 0.7812, 1.0, 0.75, 1.0, 0.75, 0.6479, 0.75, 0.6479, 0.75, 1.0, 0.7188, 1.0, 0.7188, 0.6479, 0.7188, 0.6479, 0.7188, 1.0, 0.6875, 1.0, 0.6875, 0.6479, 0.6875, 0.6479, 0.6875, 1.0, 0.6562, 1.0, 0.6562, 0.6479, 0.6562, 0.6479, 0.6562, 1.0, 0.625, 1.0, 0.625, 0.6479, 0.625, 0.6479, 0.625, 1.0, 0.5938, 1.0, 0.5938, 0.6479, 0.5938, 0.6479, 0.5938, 1.0, 0.5625, 1.0, 0.5625, 0.6479, 0.5625, 0.6479, 0.5625, 1.0, 0.5312, 1.0, 0.5312, 0.6479, 0.5312, 0.6479, 0.5312, 1.0, 0.5, 1.0, 0.5, 0.6479, 0.5, 0.6479, 0.5, 1.0, 0.4688, 1.0, 0.4688, 0.6479, 0.4688, 0.6479, 0.4688, 1.0, 0.4375, 1.0, 0.4375, 0.6479, 0.4375, 0.6479, 0.4375, 1.0, 0.4062, 1.0, 0.4062, 0.6479, 0.4062, 0.6479, 0.4062, 1.0, 0.375, 1.0, 0.375, 0.6479, 0.375, 0.6479, 0.375, 1.0, 0.3438, 1.0, 0.3438, 0.6479, 0.3438, 0.6479, 0.3438, 1.0, 0.3125, 1.0, 0.3125, 0.6479, 0.3125, 0.6479, 0.3125, 1.0, 0.2812, 1.0, 0.2812, 0.6479, 0.2812, 0.6479, 0.2812, 1.0, 0.25, 1.0, 0.25, 0.6479, 0.25, 0.6479, 0.25, 1.0, 0.2188, 1.0, 0.2188, 0.6479, 0.2188, 0.6479, 0.2188, 1.0, 0.1875, 1.0, 0.1875, 0.6479, 0.1875, 0.6479, 0.1875, 1.0, 0.1562, 1.0, 0.1562, 0.6479, 0.1562, 0.6479, 0.1562, 1.0, 0.125, 1.0, 0.125, 0.6479, 0.125, 0.6479, 0.125, 1.0, 0.09375, 1.0, 0.09375, 0.6479, 0.09375, 0.6479, 0.09375, 1.0, 0.0625, 1.0, 0.0625, 0.6479, 0.7188, 1.0, 0.75, 1.0, 0.75, 1.0, 0.7188, 1.0, 0.0625, 0.6479, 0.0625, 1.0, 0.03125, 1.0, 0.03125, 0.6479, 0.03125, 0.6479, 0.03125, 1.0, 0.0, 1.0, 0.0, 0.6479, 0.875, 0.5, 0.8438, 0.5, 0.8438, 0.5, 0.875, 0.5, 0.03125, 0.5, 0.03125, 0.6429, 0.0, 0.6429, 0.0, 0.5, 0.0625, 0.5, 0.0625, 0.6429, 0.03125, 0.6429, 0.03125, 0.5, 0.09375, 0.5, 0.09375, 0.6429, 0.0625, 0.6429, 0.0625, 0.5, 0.125, 0.5, 0.125, 0.6429, 0.09375, 0.6429, 0.09375, 0.5, 0.1562, 0.5, 0.1562, 0.6429, 0.125, 0.6429, 0.125, 0.5, 0.1875, 0.5, 0.1875, 0.6429, 0.1562, 0.6429, 0.1562, 0.5, 0.2188, 0.5, 0.2188, 0.6429, 0.1875, 0.6429, 0.1875, 0.5, 0.25, 0.5, 0.25, 0.6429, 0.2188, 0.6429, 0.2188, 0.5, 0.2812, 0.5, 0.2812, 0.6429, 0.25, 0.6429, 0.25, 0.5, 0.3125, 0.5, 0.3125, 0.6429, 0.2812, 0.6429, 0.2812, 0.5, 0.3438, 0.5, 0.3438, 0.6429, 0.3125, 0.6429, 0.3125, 0.5, 0.375, 0.5, 0.375, 0.6429, 0.3438, 0.6429, 0.3438, 0.5, 0.4062, 0.5, 0.4062, 0.6429, 0.375, 0.6429, 0.375, 0.5, 0.4375, 0.5, 0.4375, 0.6429, 0.4062, 0.6429, 0.4062, 0.5, 0.4688, 0.5, 0.4688, 0.6429, 0.4375, 0.6429, 0.4375, 0.5, 0.5, 0.5, 0.5, 0.6429, 0.4688, 0.6429, 0.4688, 0.5, 0.5312, 0.5, 0.5312, 0.6429, 0.5, 0.6429, 0.5, 0.5, 0.5625, 0.5, 0.5625, 0.6429, 0.5312, 0.6429, 0.5312, 0.5, 0.5938, 0.5, 0.5938, 0.6429, 0.5625, 0.6429, 0.5625, 0.5, 0.625, 0.5, 0.625, 0.6429, 0.5938, 0.6429, 0.5938, 0.5, 0.6562, 0.5, 0.6562, 0.6429, 0.625, 0.6429, 0.625, 0.5, 0.6875, 0.5, 0.6875, 0.6429, 0.6562, 0.6429, 0.6562, 0.5, 0.7188, 0.5, 0.7188, 0.6429, 0.6875, 0.6429, 0.6875, 0.5, 0.75, 0.5, 0.75, 0.6429, 0.7188, 0.6429, 0.7188, 0.5, 0.7812, 0.5, 0.7812, 0.6429, 0.75, 0.6429, 0.75, 0.5, 0.8125, 0.5, 0.8125, 0.6429, 0.7812, 0.6429, 0.7812, 0.5, 0.8438, 0.5, 0.8438, 0.6429, 0.8125, 0.6429, 0.8125, 0.5, 0.875, 0.5, 0.875, 0.6429, 0.8438, 0.6429, 0.8438, 0.5, 0.9062, 0.5, 0.9062, 0.6429, 0.875, 0.6429, 0.875, 0.5, 0.9375, 0.5, 0.9375, 0.6429, 0.9062, 0.6429, 0.9062, 0.5, 0.9688, 0.5, 0.9688, 0.6429, 0.9375, 0.6429, 0.9375, 0.5, 1.0, 0.5, 1.0, 0.6429, 0.9688, 0.6429, 0.9688, 0.5, 0.03125, 0.6429, 0.03125, 0.6479, 0.0, 0.6479, 0.0, 0.6429, 0.0625, 0.6429, 0.0625, 0.6479, 0.03125, 0.6479, 0.03125, 0.6429, 0.09375, 0.6429, 0.09375, 0.6479, 0.0625, 0.6479, 0.0625, 0.6429, 0.125, 0.6429, 0.125, 0.6479, 0.09375, 0.6479, 0.09375, 0.6429, 0.1562, 0.6429, 0.1562, 0.6479, 0.125, 0.6479, 0.125, 0.6429, 0.1875, 0.6429, 0.1875, 0.6479, 0.1562, 0.6479, 0.1562, 0.6429, 0.2188, 0.6429, 0.2188, 0.6479, 0.1875, 0.6479, 0.1875, 0.6429, 0.25, 0.6429, 0.25, 0.6479, 0.2188, 0.6479, 0.2188, 0.6429, 0.2812, 0.6429, 0.2812, 0.6479, 0.25, 0.6479, 0.25, 0.6429, 0.3125, 0.6429, 0.3125, 0.6479, 0.2812, 0.6479, 0.2812, 0.6429, 0.3438, 0.6429, 0.3438, 0.6479, 0.3125, 0.6479, 0.3125, 0.6429, 0.375, 0.6429, 0.375, 0.6479, 0.3438, 0.6479, 0.3438, 0.6429, 0.4062, 0.6429, 0.4062, 0.6479, 0.375, 0.6479, 0.375, 0.6429, 0.4375, 0.6429, 0.4375, 0.6479, 0.4062, 0.6479, 0.4062, 0.6429, 0.4688, 0.6429, 0.4688, 0.6479, 0.4375, 0.6479, 0.4375, 0.6429, 0.5, 0.6429, 0.5, 0.6479, 0.4688, 0.6479, 0.4688, 0.6429, 0.5312, 0.6429, 0.5312, 0.6479, 0.5, 0.6479, 0.5, 0.6429, 0.5625, 0.6429, 0.5625, 0.6479, 0.5312, 0.6479, 0.5312, 0.6429, 0.5938, 0.6429, 0.5938, 0.6479, 0.5625, 0.6479, 0.5625, 0.6429, 0.625, 0.6429, 0.625, 0.6479, 0.5938, 0.6479, 0.5938, 0.6429, 0.6562, 0.6429, 0.6562, 0.6479, 0.625, 0.6479, 0.625, 0.6429, 0.6875, 0.6429, 0.6875, 0.6479, 0.6562, 0.6479, 0.6562, 0.6429, 0.7188, 0.6429, 0.7188, 0.6479, 0.6875, 0.6479, 0.6875, 0.6429, 0.75, 0.6429, 0.75, 0.6479, 0.7188, 0.6479, 0.7188, 0.6429, 0.7812, 0.6429, 0.7812, 0.6479, 0.75, 0.6479, 0.75, 0.6429, 0.8125, 0.6429, 0.8125, 0.6479, 0.7812, 0.6479, 0.7812, 0.6429, 0.8438, 0.6429, 0.8438, 0.6479, 0.8125, 0.6479, 0.8125, 0.6429, 0.875, 0.6429, 0.875, 0.6479, 0.8438, 0.6479, 0.8438, 0.6429, 0.9062, 0.6429, 0.9062, 0.6479, 0.875, 0.6479, 0.875, 0.6429, 0.9375, 0.6429, 0.9375, 0.6479, 0.9062, 0.6479, 0.9062, 0.6429, 0.9688, 0.6429, 0.9688, 0.6479, 0.9375, 0.6479, 0.9375, 0.6429, 1.0, 0.6429, 1.0, 0.6479, 0.9688, 0.6479, 0.9688, 0.6429, 0.2968, 0.4854, 0.25, 0.49, 0.2032, 0.4854, 0.1582, 0.4717, 0.1167, 0.4496, 0.08029, 0.4197, 0.05045, 0.3833, 0.02827, 0.3418, 0.01461, 0.2968, 0.01, 0.25, 0.01461, 0.2032, 0.02827, 0.1582, 0.05045, 0.1167, 0.08029, 0.08029, 0.1167, 0.05045, 0.1582, 0.02827, 0.2032, 0.01461, 0.25, 0.01, 0.2968, 0.01461, 0.3418, 0.02827, 0.3833, 0.05045, 0.4197, 0.08029, 0.4496, 0.1167, 0.4717, 0.1582, 0.4854, 0.2032, 0.49, 0.25, 0.4854, 0.2968, 0.4717, 0.3418, 0.4496, 0.3833, 0.4197, 0.4197, 0.3833, 0.4496, 0.3418, 0.4717, 0.4375, 1.0, 0.4688, 1.0, 0.4688, 1.0, 0.4375, 1.0, 0.1562, 1.0, 0.1875, 1.0, 0.1875, 1.0, 0.1562, 1.0, 0.8438, 1.0, 0.875, 1.0, 0.875, 1.0, 0.8438, 1.0, 0.5625, 1.0, 0.5938, 1.0, 0.5938, 1.0, 0.5625, 1.0, 0.2812, 1.0, 0.3125, 1.0, 0.3125, 1.0, 0.2812, 1.0, 0.9687, 1.0, 1.0, 1.0, 1.0, 1.0, 0.9688, 1.0, 0.0, 1.0, 0.03125, 1.0, 0.03125, 1.0, 0.0, 1.0, 0.6875, 1.0, 0.7188, 1.0, 0.7188, 1.0, 0.6875, 1.0, 0.4062, 1.0, 0.4375, 1.0, 0.4375, 1.0, 0.4062, 1.0, 0.125, 1.0, 0.1562, 1.0, 0.1562, 1.0, 0.125, 1.0, 0.8125, 1.0, 0.8438, 1.0, 0.8438, 1.0, 0.8125, 1.0, 0.5312, 1.0, 0.5625, 1.0, 0.5625, 1.0, 0.5312, 1.0, 0.25, 1.0, 0.2812, 1.0, 0.2812, 1.0, 0.25, 1.0, 0.9375, 1.0, 0.9687, 1.0, 0.9688, 1.0, 0.9375, 1.0, 0.6562, 1.0, 0.6875, 1.0, 0.6875, 1.0, 0.6562, 1.0, 0.375, 1.0, 0.4062, 1.0, 0.4062, 1.0, 0.375, 1.0, 0.09375, 1.0, 0.125, 1.0, 0.125, 1.0, 0.09375, 1.0, 0.7812, 1.0, 0.8125, 1.0, 0.8125, 1.0, 0.7812, 1.0, 0.5, 1.0, 0.5312, 1.0, 0.5312, 1.0, 0.5, 1.0, 0.2188, 1.0, 0.25, 1.0, 0.25, 1.0, 0.2188, 1.0, 0.9062, 1.0, 0.9375, 1.0, 0.9375, 1.0, 0.9062, 1.0, 0.625, 1.0, 0.6562, 1.0, 0.6562, 1.0, 0.625, 1.0, 0.3438, 1.0, 0.375, 1.0, 0.375, 1.0, 0.3438, 1.0, 0.0625, 1.0, 0.09375, 1.0, 0.09375, 1.0, 0.0625, 1.0, 0.75, 1.0, 0.7812, 1.0, 0.7812, 1.0, 0.75, 1.0, 0.4688, 1.0, 0.5, 1.0, 0.5, 1.0, 0.4688, 1.0, 0.1875, 1.0, 0.2188, 1.0, 0.2188, 1.0, 0.1875, 1.0, 0.875, 1.0, 0.9062, 1.0, 0.9062, 1.0, 0.875, 1.0, 0.5938, 1.0, 0.625, 1.0, 0.625, 1.0, 0.5938, 1.0, 0.3125, 1.0, 0.3438, 1.0, 0.3438, 1.0, 0.3125, 1.0, 0.03125, 1.0, 0.0625, 1.0, 0.0625, 1.0, 0.03125, 1.0, 0.03125, 1.0, 0.0625, 1.0, 0.0625, 1.0, 0.03125, 1.0, 0.3125, 1.0, 0.3438, 1.0, 0.3438, 1.0, 0.3125, 1.0, 0.5938, 1.0, 0.625, 1.0, 0.625, 1.0, 0.5938, 1.0, 0.875, 1.0, 0.9062, 1.0, 0.9062, 1.0, 0.875, 1.0, 0.1875, 1.0, 0.2188, 1.0, 0.2188, 1.0, 0.1875, 1.0, 0.4688, 1.0, 0.5, 1.0, 0.5, 1.0, 0.4688, 1.0, 0.75, 1.0, 0.7812, 1.0, 0.7812, 1.0, 0.75, 1.0, 0.0625, 1.0, 0.09375, 1.0, 0.09375, 1.0, 0.0625, 1.0, 0.3438, 1.0, 0.375, 1.0, 0.375, 1.0, 0.3438, 1.0, 0.625, 1.0, 0.6562, 1.0, 0.6562, 1.0, 0.625, 1.0, 0.9062, 1.0, 0.9375, 1.0, 0.9375, 1.0, 0.9062, 1.0, 0.2188, 1.0, 0.25, 1.0, 0.25, 1.0, 0.2188, 1.0, 0.5, 1.0, 0.5312, 1.0, 0.5312, 1.0, 0.5, 1.0, 0.7812, 1.0, 0.8125, 1.0, 0.8125, 1.0, 0.7812, 1.0, 0.09375, 1.0, 0.125, 1.0, 0.125, 1.0, 0.09375, 1.0, 0.375, 1.0, 0.4062, 1.0, 0.4062, 1.0, 0.375, 1.0, 0.6562, 1.0, 0.6875, 1.0, 0.6875, 1.0, 0.6562, 1.0, 0.9375, 1.0, 0.9688, 1.0, 0.9687, 1.0, 0.9375, 1.0, 0.25, 1.0, 0.2812, 1.0, 0.2812, 1.0, 0.25, 1.0, 0.5312, 1.0, 0.5625, 1.0, 0.5625, 1.0, 0.5312, 1.0, 0.8125, 1.0, 0.8438, 1.0, 0.8438, 1.0, 0.8125, 1.0, 0.125, 1.0, 0.1562, 1.0, 0.1562, 1.0, 0.125, 1.0, 0.4062, 1.0, 0.4375, 1.0, 0.4375, 1.0, 0.4062, 1.0, 0.6875, 1.0, 0.7188, 1.0, 0.7188, 1.0, 0.6875, 1.0, 0.0, 1.0, 0.03125, 1.0, 0.03125, 1.0, 0.0, 1.0, 0.9688, 1.0, 1.0, 1.0, 1.0, 1.0, 0.9687, 1.0, 0.2812, 1.0, 0.3125, 1.0, 0.3125, 1.0, 0.2812, 1.0, 0.5625, 1.0, 0.5938, 1.0, 0.5938, 1.0, 0.5625, 1.0, 0.8438, 1.0, 0.875, 1.0, 0.875, 1.0, 0.8438, 1.0, 0.1562, 1.0, 0.1875, 1.0, 0.1875, 1.0, 0.1562, 1.0, 0.4375, 1.0, 0.4688, 1.0, 0.4688, 1.0, 0.4375, 1.0, 0.7188, 1.0, 0.75, 1.0, 0.75, 1.0, 0.7188, 1.0, 0.03125, 1.0, 0.0625, 1.0, 0.0625, 1.0, 0.03125, 1.0, 0.3125, 1.0, 0.3438, 1.0, 0.3438, 1.0, 0.3125, 1.0, 0.5938, 1.0, 0.625, 1.0, 0.625, 1.0, 0.5938, 1.0, 0.875, 1.0, 0.9062, 1.0, 0.9062, 1.0, 0.875, 1.0, 0.1875, 1.0, 0.2188, 1.0, 0.2188, 1.0, 0.1875, 1.0, 0.4688, 1.0, 0.5, 1.0, 0.5, 1.0, 0.4688, 1.0, 0.75, 1.0, 0.7812, 1.0, 0.7812, 1.0, 0.75, 1.0, 0.0625, 1.0, 0.09375, 1.0, 0.09375, 1.0, 0.0625, 1.0, 0.3438, 1.0, 0.375, 1.0, 0.375, 1.0, 0.3438, 1.0, 0.625, 1.0, 0.6562, 1.0, 0.6562, 1.0, 0.625, 1.0, 0.9062, 1.0, 0.9375, 1.0, 0.9375, 1.0, 0.9062, 1.0, 0.2188, 1.0, 0.25, 1.0, 0.25, 1.0, 0.2188, 1.0, 0.5, 1.0, 0.5312, 1.0, 0.5312, 1.0, 0.5, 1.0, 0.7812, 1.0, 0.8125, 1.0, 0.8125, 1.0, 0.7812, 1.0, 0.09375, 1.0, 0.125, 1.0, 0.125, 1.0, 0.09375, 1.0, 0.375, 1.0, 0.4062, 1.0, 0.4062, 1.0, 0.375, 1.0, 0.6562, 1.0, 0.6875, 1.0, 0.6875, 1.0, 0.6562, 1.0, 0.9375, 1.0, 0.9687, 1.0, 0.9687, 1.0, 0.9375, 1.0, 0.25, 1.0, 0.2812, 1.0, 0.2812, 1.0, 0.25, 1.0, 0.5312, 1.0, 0.5625, 1.0, 0.5625, 1.0, 0.5312, 1.0, 0.8125, 1.0, 0.8438, 1.0, 0.8438, 1.0, 0.8125, 1.0, 0.125, 1.0, 0.1562, 1.0, 0.1562, 1.0, 0.125, 1.0, 0.4062, 1.0, 0.4375, 1.0, 0.4375, 1.0, 0.4062, 1.0, 0.6875, 1.0, 0.7188, 1.0, 0.7188, 1.0, 0.6875, 1.0, 0.0, 1.0, 0.03125, 1.0, 0.03125, 1.0, 0.0, 1.0, 0.9687, 1.0, 1.0, 1.0, 1.0, 1.0, 0.9687, 1.0, 0.2812, 1.0, 0.3125, 1.0, 0.3125, 1.0, 0.2812, 1.0, 0.5625, 1.0, 0.5938, 1.0, 0.5938, 1.0, 0.5625, 1.0, 0.8438, 1.0, 0.875, 1.0, 0.875, 1.0, 0.8438, 1.0, 0.1562, 1.0, 0.1875, 1.0, 0.1875, 1.0, 0.1562, 1.0, 0.4375, 1.0, 0.4688, 1.0, 0.4688, 1.0, 0.4375, 1.0, 0.7188, 1.0, 0.75, 1.0, 0.75, 1.0, 0.7188, 1.0, 0.625, 0.5, 0.5938, 0.5, 0.5938, 0.5, 0.625, 0.5, 0.5938, 0.5, 0.5625, 0.5, 0.5625, 0.5, 0.5938, 0.5, 0.3125, 0.5, 0.2812, 0.5, 0.2812, 0.5, 0.3125, 0.5, 1.0, 0.5, 0.9688, 0.5, 0.9688, 0.5, 1.0, 0.5, 0.03125, 0.5, 0.0, 0.5, 0.0, 0.5, 0.03125, 0.5, 0.7188, 0.5, 0.6875, 0.5, 0.6875, 0.5, 0.7188, 0.5, 0.4375, 0.5, 0.4062, 0.5, 0.4062, 0.5, 0.4375, 0.5, 0.1562, 0.5, 0.125, 0.5, 0.125, 0.5, 0.1562, 0.5, 0.8438, 0.5, 0.8125, 0.5, 0.8125, 0.5, 0.8438, 0.5, 0.5625, 0.5, 0.5312, 0.5, 0.5312, 0.5, 0.5625, 0.5, 0.2812, 0.5, 0.25, 0.5, 0.25, 0.5, 0.2812, 0.5, 0.9688, 0.5, 0.9375, 0.5, 0.9375, 0.5, 0.9688, 0.5, 0.6875, 0.5, 0.6562, 0.5, 0.6562, 0.5, 0.6875, 0.5, 0.4062, 0.5, 0.375, 0.5, 0.375, 0.5, 0.4062, 0.5, 0.125, 0.5, 0.09375, 0.5, 0.09375, 0.5, 0.125, 0.5, 0.8125, 0.5, 0.7812, 0.5, 0.7812, 0.5, 0.8125, 0.5, 0.5312, 0.5, 0.5, 0.5, 0.5, 0.5, 0.5312, 0.5, 0.25, 0.5, 0.2188, 0.5, 0.2188, 0.5, 0.25, 0.5, 0.9375, 0.5, 0.9062, 0.5, 0.9062, 0.5, 0.9375, 0.5, 0.6562, 0.5, 0.625, 0.5, 0.625, 0.5, 0.6562, 0.5, 0.375, 0.5, 0.3438, 0.5, 0.3438, 0.5, 0.375, 0.5, 0.09375, 0.5, 0.0625, 0.5, 0.0625, 0.5, 0.09375, 0.5, 0.7812, 0.5, 0.75, 0.5, 0.75, 0.5, 0.7812, 0.5, 0.5, 0.5, 0.4688, 0.5, 0.4688, 0.5, 0.5, 0.5, 0.2188, 0.5, 0.1875, 0.5, 0.1875, 0.5, 0.2188, 0.5, 0.9062, 0.5, 0.875, 0.5, 0.875, 0.5, 0.9062, 0.5, 0.625, 0.5, 0.5938, 0.5, 0.5938, 0.5, 0.625, 0.5, 0.3438, 0.5, 0.3125, 0.5, 0.3125, 0.5, 0.3438, 0.5, 0.0625, 0.5, 0.03125, 0.5, 0.03125, 0.5, 0.0625, 0.5, 0.75, 0.5, 0.7188, 0.5, 0.7188, 0.5, 0.75, 0.5, 0.4688, 0.5, 0.4375, 0.5, 0.4375, 0.5, 0.4688, 0.5, 0.1875, 0.5, 0.1562, 0.5, 0.1562, 0.5, 0.1875, 0.5, 0.5312, 0.5, 0.5, 0.5, 0.5, 0.5, 0.5312, 0.5, 0.1875, 0.5, 0.1562, 0.5, 0.1562, 0.5, 0.1875, 0.5, 0.5938, 0.5, 0.5625, 0.5, 0.5625, 0.5, 0.5938, 0.5, 1.0, 0.5, 0.9688, 0.5, 0.9688, 0.5, 1.0, 0.5, 0.1562, 0.5, 0.125, 0.5, 0.125, 0.5, 0.1562, 0.5, 0.5625, 0.5, 0.5312, 0.5, 0.5312, 0.5, 0.5625, 0.5, 0.9688, 0.5, 0.9375, 0.5, 0.9375, 0.5, 0.9688, 0.5, 0.125, 0.5, 0.09375, 0.5, 0.09375, 0.5, 0.125, 0.5, 0.5312, 0.5, 0.5, 0.5, 0.5, 0.5, 0.5312, 0.5, 0.9375, 0.5, 0.9062, 0.5, 0.9062, 0.5, 0.9375, 0.5, 0.09375, 0.5, 0.0625, 0.5, 0.0625, 0.5, 0.09375, 0.5, 0.5, 0.5, 0.4688, 0.5, 0.4688, 0.5, 0.5, 0.5, 0.9062, 0.5, 0.875, 0.5, 0.875, 0.5, 0.9062, 0.5, 0.0625, 0.5, 0.03125, 0.5, 0.03125, 0.5, 0.0625, 0.5, 0.4688, 0.5, 0.4375, 0.5, 0.4375, 0.5, 0.4688, 0.5, 0.875, 0.5, 0.8438, 0.5, 0.8438, 0.5, 0.875, 0.5, 0.03125, 0.5, 0.0, 0.5, 0.0, 0.5, 0.03125, 0.5, 0.4375, 0.5, 0.4062, 0.5, 0.4062, 0.5, 0.4375, 0.5, 0.8438, 0.5, 0.8125, 0.5, 0.8125, 0.5, 0.8438, 0.5, 0.4062, 0.5, 0.375, 0.5, 0.375, 0.5, 0.4062, 0.5, 0.8125, 0.5, 0.7813, 0.5, 0.7812, 0.5, 0.8125, 0.5, 0.375, 0.5, 0.3438, 0.5, 0.3438, 0.5, 0.375, 0.5, 0.7813, 0.5, 0.75, 0.5, 0.75, 0.5, 0.7812, 0.5, 0.3438, 0.5, 0.3125, 0.5, 0.3125, 0.5, 0.3438, 0.5, 0.75, 0.5, 0.7188, 0.5, 0.7188, 0.5, 0.75, 0.5, 0.3125, 0.5, 0.2812, 0.5, 0.2812, 0.5, 0.3125, 0.5, 0.7188, 0.5, 0.6875, 0.5, 0.6875, 0.5, 0.7188, 0.5, 0.2812, 0.5, 0.25, 0.5, 0.25, 0.5, 0.2812, 0.5, 0.6875, 0.5, 0.6562, 0.5, 0.6562, 0.5, 0.6875, 0.5, 0.25, 0.5, 0.2188, 0.5, 0.2188, 0.5, 0.25, 0.5, 0.6562, 0.5, 0.625, 0.5, 0.625, 0.5, 0.6562, 0.5, 0.2188, 0.5, 0.1875, 0.5, 0.1875, 0.5, 0.2188, 0.5, 0.2188, 0.5, 0.1875, 0.5, 0.1875, 0.5, 0.2188, 0.5, 0.6562, 0.5, 0.625, 0.5, 0.625, 0.5, 0.6562, 0.5, 0.25, 0.5, 0.2188, 0.5, 0.2188, 0.5, 0.25, 0.5, 0.6875, 0.5, 0.6562, 0.5, 0.6562, 0.5, 0.6875, 0.5, 0.2812, 0.5, 0.25, 0.5, 0.25, 0.5, 0.2812, 0.5, 0.7188, 0.5, 0.6875, 0.5, 0.6875, 0.5, 0.7188, 0.5, 0.3125, 0.5, 0.2812, 0.5, 0.2812, 0.5, 0.3125, 0.5, 0.75, 0.5, 0.7188, 0.5, 0.7188, 0.5, 0.75, 0.5, 0.3438, 0.5, 0.3125, 0.5, 0.3125, 0.5, 0.3438, 0.5, 0.7812, 0.5, 0.75, 0.5, 0.75, 0.5, 0.7813, 0.5, 0.375, 0.5, 0.3438, 0.5, 0.3438, 0.5, 0.375, 0.5, 0.8125, 0.5, 0.7812, 0.5, 0.7813, 0.5, 0.8125, 0.5, 0.4062, 0.5, 0.375, 0.5, 0.375, 0.5, 0.4062, 0.5, 0.8438, 0.5, 0.8125, 0.5, 0.8125, 0.5, 0.8438, 0.5, 0.4375, 0.5, 0.4062, 0.5, 0.4062, 0.5, 0.4375, 0.5, 0.03125, 0.5, 0.0, 0.5, 0.0, 0.5, 0.03125, 0.5, 0.875, 0.5, 0.8438, 0.5, 0.8438, 0.5, 0.875, 0.5, 0.4688, 0.5, 0.4375, 0.5, 0.4375, 0.5, 0.4688, 0.5, 0.0625, 0.5, 0.03125, 0.5, 0.03125, 0.5, 0.0625, 0.5, 0.9062, 0.5, 0.875, 0.5, 0.875, 0.5, 0.9062, 0.5, 0.5, 0.5, 0.4688, 0.5, 0.4688, 0.5, 0.5, 0.5, 0.09375, 0.5, 0.0625, 0.5, 0.0625, 0.5, 0.09375, 0.5, 0.9375, 0.5, 0.9062, 0.5, 0.9062, 0.5, 0.9375, 0.5, 0.5312, 0.5, 0.5, 0.5, 0.5, 0.5, 0.5312, 0.5, 0.125, 0.5, 0.09375, 0.5, 0.09375, 0.5, 0.125, 0.5, 0.9688, 0.5, 0.9375, 0.5, 0.9375, 0.5, 0.9688, 0.5, 0.5625, 0.5, 0.5312, 0.5, 0.5312, 0.5, 0.5625, 0.5, 0.1562, 0.5, 0.125, 0.5, 0.125, 0.5, 0.1562, 0.5, 1.0, 0.5, 0.9688, 0.5, 0.9688, 0.5, 1.0, 0.5, 0.5938, 0.5, 0.5625, 0.5, 0.5625, 0.5, 0.5938, 0.5, 0.1875, 0.5, 0.1562, 0.5, 0.1562, 0.5, 0.1875, 0.5, 0.625, 0.5, 0.5938, 0.5, 0.5938, 0.5, 0.625, 0.5, 0.3438, 0.5, 0.3125, 0.5, 0.3125, 0.5, 0.3438, 0.5, 0.9375, 0.5, 0.9062, 0.5, 0.9062, 0.5, 0.9375, 0.5, 0.09375, 0.5, 0.0625, 0.5, 0.0625, 0.5, 0.09375, 0.5, 0.5, 0.5, 0.4688, 0.5, 0.4688, 0.5, 0.5, 0.5, 0.9062, 0.5, 0.875, 0.5, 0.875, 0.5, 0.9062, 0.5, 0.0625, 0.5, 0.03125, 0.5, 0.03125, 0.5, 0.0625, 0.5, 0.4688, 0.5, 0.4375, 0.5, 0.4375, 0.5, 0.4688, 0.5, 0.875, 0.5, 0.8438, 0.5, 0.8438, 0.5, 0.875, 0.5, 0.03125, 0.5, 0.0, 0.5, 0.0, 0.5, 0.03125, 0.5, 0.4375, 0.5, 0.4062, 0.5, 0.4062, 0.5, 0.4375, 0.5, 0.8438, 0.5, 0.8125, 0.5, 0.8125, 0.5, 0.8438, 0.5, 0.4062, 0.5, 0.375, 0.5, 0.375, 0.5, 0.4062, 0.5, 0.8125, 0.5, 0.7812, 0.5, 0.7812, 0.5, 0.8125, 0.5, 0.375, 0.5, 0.3438, 0.5, 0.3438, 0.5, 0.375, 0.5, 0.7812, 0.5, 0.75, 0.5, 0.75, 0.5, 0.7812, 0.5, 0.3438, 0.5, 0.3125, 0.5, 0.3125, 0.5, 0.3438, 0.5, 0.75, 0.5, 0.7188, 0.5, 0.7188, 0.5, 0.75, 0.5, 0.3125, 0.5, 0.2812, 0.5, 0.2812, 0.5, 0.3125, 0.5, 0.7188, 0.5, 0.6875, 0.5, 0.6875, 0.5, 0.7188, 0.5, 0.2812, 0.5, 0.25, 0.5, 0.25, 0.5, 0.2812, 0.5, 0.6875, 0.5, 0.6562, 0.5, 0.6562, 0.5, 0.6875, 0.5, 0.25, 0.5, 0.2188, 0.5, 0.2188, 0.5, 0.25, 0.5, 0.6562, 0.5, 0.625, 0.5, 0.625, 0.5, 0.6562, 0.5, 0.2188, 0.5, 0.1875, 0.5, 0.1875, 0.5, 0.2188, 0.5, 0.625, 0.5, 0.5938, 0.5, 0.5938, 0.5, 0.625, 0.5, 0.1875, 0.5, 0.1562, 0.5, 0.1562, 0.5, 0.1875, 0.5, 0.5938, 0.5, 0.5625, 0.5, 0.5625, 0.5, 0.5938, 0.5, 1.0, 0.5, 0.9688, 0.5, 0.9688, 0.5, 1.0, 0.5, 0.1562, 0.5, 0.125, 0.5, 0.125, 0.5, 0.1562, 0.5, 0.5625, 0.5, 0.5312, 0.5, 0.5312, 0.5, 0.5625, 0.5, 0.9688, 0.5, 0.9375, 0.5, 0.9375, 0.5, 0.9688, 0.5, 0.125, 0.5, 0.09375, 0.5, 0.09375, 0.5, 0.125, 0.5, 0.25, 0.5, 0.2188, 0.5, 0.2188, 0.5, 0.25, 0.5, 0.75, 0.5, 0.7188, 0.5, 0.7188, 0.5, 0.75, 0.5, 0.3125, 0.5, 0.2812, 0.5, 0.2812, 0.5, 0.3125, 0.5, 0.7188, 0.5, 0.6875, 0.5, 0.6875, 0.5, 0.7188, 0.5, 0.2812, 0.5, 0.25, 0.5, 0.25, 0.5, 0.2812, 0.5, 0.6875, 0.5, 0.6562, 0.5, 0.6562, 0.5, 0.6875, 0.5, 0.25, 0.5, 0.2188, 0.5, 0.2188, 0.5, 0.25, 0.5, 0.6562, 0.5, 0.625, 0.5, 0.625, 0.5, 0.6562, 0.5, 0.2188, 0.5, 0.1875, 0.5, 0.1875, 0.5, 0.2188, 0.5, 0.625, 0.5, 0.5938, 0.5, 0.5938, 0.5, 0.625, 0.5, 0.1875, 0.5, 0.1562, 0.5, 0.1562, 0.5, 0.1875, 0.5, 0.5938, 0.5, 0.5625, 0.5, 0.5625, 0.5, 0.5938, 0.5, 1.0, 0.5, 0.9688, 0.5, 0.9688, 0.5, 1.0, 0.5, 0.1562, 0.5, 0.125, 0.5, 0.125, 0.5, 0.1562, 0.5, 0.5625, 0.5, 0.5312, 0.5, 0.5312, 0.5, 0.5625, 0.5, 0.9688, 0.5, 0.9375, 0.5, 0.9375, 0.5, 0.9688, 0.5, 0.125, 0.5, 0.09375, 0.5, 0.09375, 0.5, 0.125, 0.5, 0.5312, 0.5, 0.5, 0.5, 0.5, 0.5, 0.5312, 0.5, 0.9375, 0.5, 0.9062, 0.5, 0.9062, 0.5, 0.9375, 0.5, 0.09375, 0.5, 0.0625, 0.5, 0.0625, 0.5, 0.09375, 0.5, 0.5, 0.5, 0.4688, 0.5, 0.4688, 0.5, 0.5, 0.5, 0.9062, 0.5, 0.875, 0.5, 0.875, 0.5, 0.9062, 0.5, 0.0625, 0.5, 0.03125, 0.5, 0.03125, 0.5, 0.0625, 0.5, 0.4688, 0.5, 0.4375, 0.5, 0.4375, 0.5, 0.4688, 0.5, 0.875, 0.5, 0.8438, 0.5, 0.8438, 0.5, 0.875, 0.5, 0.03125, 0.5, 0.0, 0.5, 0.0, 0.5, 0.03125, 0.5, 0.4375, 0.5, 0.4062, 0.5, 0.4062, 0.5, 0.4375, 0.5, 0.8438, 0.5, 0.8125, 0.5, 0.8125, 0.5, 0.8438, 0.5, 0.4062, 0.5, 0.375, 0.5, 0.375, 0.5, 0.4062, 0.5, 0.8125, 0.5, 0.7812, 0.5, 0.7812, 0.5, 0.8125, 0.5, 0.375, 0.5, 0.3438, 0.5, 0.3438, 0.5, 0.375, 0.5, 0.7812, 0.5, 0.75, 0.5, 0.75, 0.5, 0.7812, 0.5, 0.7812, 0.5, 0.75, 0.5, 0.75, 0.5, 0.7812, 0.5, 0.375, 0.5, 0.3438, 0.5, 0.3438, 0.5, 0.375, 0.5, 0.8125, 0.5, 0.7812, 0.5, 0.7812, 0.5, 0.8125, 0.5, 0.4062, 0.5, 0.375, 0.5, 0.375, 0.5, 0.4062, 0.5, 0.8438, 0.5, 0.8125, 0.5, 0.8125, 0.5, 0.8438, 0.5, 0.4375, 0.5, 0.4062, 0.5, 0.4062, 0.5, 0.4375, 0.5, 0.03125, 0.5, 0.0, 0.5, 0.0, 0.5, 0.03125, 0.5, 0.875, 0.5, 0.8438, 0.5, 0.8438, 0.5, 0.875, 0.5, 0.4688, 0.5, 0.4375, 0.5, 0.4375, 0.5, 0.4688, 0.5, 0.0625, 0.5, 0.03125, 0.5, 0.03125, 0.5, 0.0625, 0.5, 0.9062, 0.5, 0.875, 0.5, 0.875, 0.5, 0.9062, 0.5, 0.5, 0.5, 0.4688, 0.5, 0.4688, 0.5, 0.5, 0.5, 0.09375, 0.5, 0.0625, 0.5, 0.0625, 0.5, 0.09375, 0.5, 0.9375, 0.5, 0.9062, 0.5, 0.9062, 0.5, 0.9375, 0.5, 0.5312, 0.5, 0.5, 0.5, 0.5, 0.5, 0.5312, 0.5, 0.125, 0.5, 0.09375, 0.5, 0.09375, 0.5, 0.125, 0.5, 0.9688, 0.5, 0.9375, 0.5, 0.9375, 0.5, 0.9688, 0.5, 0.5625, 0.5, 0.5312, 0.5, 0.5312, 0.5, 0.5625, 0.5, 0.1562, 0.5, 0.125, 0.5, 0.125, 0.5, 0.1562, 0.5, 1.0, 0.5, 0.9688, 0.5, 0.9688, 0.5, 1.0, 0.5, 0.5938, 0.5, 0.5625, 0.5, 0.5625, 0.5, 0.5938, 0.5, 0.1875, 0.5, 0.1562, 0.5, 0.1562, 0.5, 0.1875, 0.5, 0.625, 0.5, 0.5938, 0.5, 0.5938, 0.5, 0.625, 0.5, 0.2188, 0.5, 0.1875, 0.5, 0.1875, 0.5, 0.2188, 0.5, 0.6562, 0.5, 0.625, 0.5, 0.625, 0.5, 0.6562, 0.5, 0.25, 0.5, 0.2188, 0.5, 0.2188, 0.5, 0.25, 0.5, 0.6875, 0.5, 0.6562, 0.5, 0.6562, 0.5, 0.6875, 0.5, 0.2812, 0.5, 0.25, 0.5, 0.25, 0.5, 0.2812, 0.5, 0.7188, 0.5, 0.6875, 0.5, 0.6875, 0.5, 0.7188, 0.5, 0.3125, 0.5, 0.2812, 0.5, 0.2812, 0.5, 0.3125, 0.5, 0.75, 0.5, 0.7188, 0.5, 0.7188, 0.5, 0.75, 0.5, 0.3438, 0.5, 0.3125, 0.5, 0.3125, 0.5, 0.3438, 0.5, 0.9062, 0.5, 0.875, 0.5, 0.875, 0.5, 0.9062, 0.5, 0.6562, 0.5, 0.625, 0.5, 0.625, 0.5, 0.6562, 0.5, 0.2188, 0.5, 0.1875, 0.5, 0.1875, 0.5, 0.2188, 0.5, 0.625, 0.5, 0.5938, 0.5, 0.5938, 0.5, 0.625, 0.5, 0.1875, 0.5, 0.1562, 0.5, 0.1562, 0.5, 0.1875, 0.5, 0.5938, 0.5, 0.5625, 0.5, 0.5625, 0.5, 0.5938, 0.5, 1.0, 0.5, 0.9688, 0.5, 0.9688, 0.5, 1.0, 0.5, 0.1562, 0.5, 0.125, 0.5, 0.125, 0.5, 0.1562, 0.5, 0.5625, 0.5, 0.5312, 0.5, 0.5312, 0.5, 0.5625, 0.5, 0.9688, 0.5, 0.9375, 0.5, 0.9375, 0.5, 0.9688, 0.5, 0.125, 0.5, 0.09375, 0.5, 0.09375, 0.5, 0.125, 0.5, 0.5312, 0.5, 0.5, 0.5, 0.5, 0.5, 0.5312, 0.5, 0.9375, 0.5, 0.9062, 0.5, 0.9062, 0.5, 0.9375, 0.5, 0.09375, 0.5, 0.0625, 0.5, 0.0625, 0.5, 0.09375, 0.5, 0.5, 0.5, 0.4688, 0.5, 0.4688, 0.5, 0.5, 0.5, 0.9062, 0.5, 0.875, 0.5, 0.875, 0.5, 0.9062, 0.5, 0.0625, 0.5, 0.03125, 0.5, 0.03125, 0.5, 0.0625, 0.5, 0.4688, 0.5, 0.4375, 0.5, 0.4375, 0.5, 0.4688, 0.5, 0.875, 0.5, 0.8438, 0.5, 0.8438, 0.5, 0.875, 0.5, 0.03125, 0.5, 0.0, 0.5, 0.0, 0.5, 0.03125, 0.5, 0.4375, 0.5, 0.4062, 0.5, 0.4062, 0.5, 0.4375, 0.5, 0.8438, 0.5, 0.8125, 0.5, 0.8125, 0.5, 0.8438, 0.5, 0.4062, 0.5, 0.375, 0.5, 0.375, 0.5, 0.4062, 0.5, 0.8125, 0.5, 0.7812, 0.5, 0.7812, 0.5, 0.8125, 0.5, 0.375, 0.5, 0.3438, 0.5, 0.3438, 0.5, 0.375, 0.5, 0.7812, 0.5, 0.75, 0.5, 0.75, 0.5, 0.7812, 0.5, 0.3438, 0.5, 0.3125, 0.5, 0.3125, 0.5, 0.3438, 0.5, 0.75, 0.5, 0.7188, 0.5, 0.7188, 0.5, 0.75, 0.5, 0.3125, 0.5, 0.2812, 0.5, 0.2812, 0.5, 0.3125, 0.5, 0.7188, 0.5, 0.6875, 0.5, 0.6875, 0.5, 0.7188, 0.5, 0.2812, 0.5, 0.25, 0.5, 0.25, 0.5, 0.2812, 0.5, 0.6875, 0.5, 0.6562, 0.5, 0.6562, 0.5, 0.6875, 0.5, 0.75, 0.49, 0.7968, 0.4854, 0.8418, 0.4717, 0.8833, 0.4496, 0.9197, 0.4197, 0.9496, 0.3833, 0.9717, 0.3418, 0.9854, 0.2968, 0.99, 0.25, 0.9854, 0.2032, 0.9717, 0.1582, 0.9496, 0.1167, 0.9197, 0.08029, 0.8833, 0.05045, 0.8418, 0.02827, 0.7968, 0.01461, 0.75, 0.01, 0.7032, 0.01461, 0.6582, 0.02827, 0.6167, 0.05045, 0.5803, 0.08029, 0.5504, 0.1167, 0.5283, 0.1582, 0.5146, 0.2032, 0.51, 0.25, 0.5146, 0.2968, 0.5283, 0.3418, 0.5504, 0.3833, 0.5803, 0.4197, 0.6167, 0.4496, 0.6582, 0.4717, 0.7032, 0.4854, 0.0625, 0.5, 0.03125, 0.5, 0.03125, 0.5, 0.0625, 0.5, 0.4688, 0.5, 0.4375, 0.5, 0.4375, 0.5, 0.4688, 0.5, 0.875, 0.5, 0.8437, 0.5, 0.8438, 0.5, 0.875, 0.5, 0.03125, 0.5, 0.0, 0.5, 0.0, 0.5, 0.03125, 0.5, 0.4375, 0.5, 0.4063, 0.5, 0.4062, 0.5, 0.4375, 0.5, 0.8437, 0.5, 0.8125, 0.5, 0.8125, 0.5, 0.8438, 0.5, 0.4063, 0.5, 0.375, 0.5, 0.375, 0.5, 0.4062, 0.5, 0.8125, 0.5, 0.7812, 0.5, 0.7812, 0.5, 0.8125, 0.5, 0.375, 0.5, 0.3438, 0.5, 0.3438, 0.5, 0.375, 0.5, 0.7812, 0.5, 0.75, 0.5, 0.75, 0.5, 0.7812, 0.5, 0.3438, 0.5, 0.3125, 0.5, 0.3125, 0.5, 0.3438, 0.5, 0.75, 0.5, 0.7188, 0.5, 0.7188, 0.5, 0.75, 0.5, 0.3125, 0.5, 0.2812, 0.5, 0.2812, 0.5, 0.3125, 0.5, 0.7188, 0.5, 0.6875, 0.5, 0.6875, 0.5, 0.7188, 0.5, 0.2812, 0.5, 0.25, 0.5, 0.25, 0.5, 0.2812, 0.5, 0.6875, 0.5, 0.6562, 0.5, 0.6562, 0.5, 0.6875, 0.5, 0.25, 0.5, 0.2188, 0.5, 0.2188, 0.5, 0.25, 0.5, 0.6562, 0.5, 0.625, 0.5, 0.625, 0.5, 0.6562, 0.5, 0.2188, 0.5, 0.1875, 0.5, 0.1875, 0.5, 0.2188, 0.5, 0.625, 0.5, 0.5938, 0.5, 0.5938, 0.5, 0.625, 0.5, 0.1875, 0.5, 0.1562, 0.5, 0.1562, 0.5, 0.1875, 0.5, 0.5938, 0.5, 0.5625, 0.5, 0.5625, 0.5, 0.5938, 0.5, 1.0, 0.5, 0.9688, 0.5, 0.9688, 0.5, 1.0, 0.5, 0.1562, 0.5, 0.125, 0.5, 0.125, 0.5, 0.1562, 0.5, 0.5625, 0.5, 0.5312, 0.5, 0.5312, 0.5, 0.5625, 0.5, 0.9688, 0.5, 0.9375, 0.5, 0.9375, 0.5, 0.9688, 0.5, 0.125, 0.5, 0.09375, 0.5, 0.09375, 0.5, 0.125, 0.5, 0.5312, 0.5, 0.5, 0.5, 0.5, 0.5, 0.5312, 0.5, 0.9375, 0.5, 0.9062, 0.5, 0.9062, 0.5, 0.9375, 0.5, 0.09375, 0.5, 0.0625, 0.5, 0.0625, 0.5, 0.09375, 0.5, 0.5, 0.5, 0.4688, 0.5, 0.4688, 0.5, 0.5, 0.5, 0.5, 0.5, 0.4688, 0.5, 0.4688, 0.5, 0.5, 0.5, 0.09375, 0.5, 0.0625, 0.5, 0.0625, 0.5, 0.09375, 0.5, 0.9375, 0.5, 0.9062, 0.5, 0.9062, 0.5, 0.9375, 0.5, 0.5312, 0.5, 0.5, 0.5, 0.5, 0.5, 0.5312, 0.5, 0.125, 0.5, 0.09375, 0.5, 0.09375, 0.5, 0.125, 0.5, 0.9688, 0.5, 0.9375, 0.5, 0.9375, 0.5, 0.9688, 0.5, 0.5625, 0.5, 0.5312, 0.5, 0.5312, 0.5, 0.5625, 0.5, 0.1562, 0.5, 0.125, 0.5, 0.125, 0.5, 0.1562, 0.5, 1.0, 0.5, 0.9688, 0.5, 0.9688, 0.5, 1.0, 0.5, 0.5938, 0.5, 0.5625, 0.5, 0.5625, 0.5, 0.5938, 0.5, 0.1875, 0.5, 0.1562, 0.5, 0.1562, 0.5, 0.1875, 0.5, 0.625, 0.5, 0.5938, 0.5, 0.5938, 0.5, 0.625, 0.5, 0.2188, 0.5, 0.1875, 0.5, 0.1875, 0.5, 0.2188, 0.5, 0.6562, 0.5, 0.625, 0.5, 0.625, 0.5, 0.6562, 0.5, 0.25, 0.5, 0.2188, 0.5, 0.2188, 0.5, 0.25, 0.5, 0.6875, 0.5, 0.6562, 0.5, 0.6562, 0.5, 0.6875, 0.5, 0.2812, 0.5, 0.25, 0.5, 0.25, 0.5, 0.2812, 0.5, 0.7188, 0.5, 0.6875, 0.5, 0.6875, 0.5, 0.7188, 0.5, 0.3125, 0.5, 0.2812, 0.5, 0.2812, 0.5, 0.3125, 0.5, 0.75, 0.5, 0.7188, 0.5, 0.7188, 0.5, 0.75, 0.5, 0.3438, 0.5, 0.3125, 0.5, 0.3125, 0.5, 0.3438, 0.5, 0.7812, 0.5, 0.75, 0.5, 0.75, 0.5, 0.7812, 0.5, 0.375, 0.5, 0.3438, 0.5, 0.3438, 0.5, 0.375, 0.5, 0.8125, 0.5, 0.7812, 0.5, 0.7812, 0.5, 0.8125, 0.5, 0.4062, 0.5, 0.375, 0.5, 0.375, 0.5, 0.4063, 0.5, 0.8438, 0.5, 0.8125, 0.5, 0.8125, 0.5, 0.8437, 0.5, 0.4375, 0.5, 0.4062, 0.5, 0.4063, 0.5, 0.4375, 0.5, 0.03125, 0.5, 0.0, 0.5, 0.0, 0.5, 0.03125, 0.5, 0.875, 0.5, 0.8438, 0.5, 0.8437, 0.5, 0.875, 0.5, 0.4688, 0.5, 0.4375, 0.5, 0.4375, 0.5, 0.4688, 0.5, 0.0625, 0.5, 0.03125, 0.5, 0.03125, 0.5, 0.0625, 0.5, 0.9062, 0.5, 0.875, 0.5, 0.875, 0.5, 0.9062, 0.5])
me_cylinder.update()
me_cube = bpy.data.meshes.new('Cube')
me_cube.from_pydata([(-1.0, -1.0, -1.0), (-1.0, -1.0, 1.701), (-1.0, 1.0, -1.0), (-1.0, 1.0, 1.701), (1.0, -1.0, -1.0), (1.0, -1.0, 1.701), (1.0, 1.0, -1.0), (1.0, 1.0, 1.701), (0.9682, 1.166, -1.0), (0.9682, 1.166, 1.701), (1.007, 1.163, -1.0), (1.007, 1.163, 1.701), (1.044, 1.151, -1.0), (1.044, 1.151, 1.701), (1.078, 1.133, -1.0), (1.078, 1.133, 1.701), (1.108, 1.108, -1.0), (1.108, 1.108, 1.701), (1.133, 1.078, -1.0), (1.133, 1.078, 1.701), (1.151, 1.044, -1.0), (1.151, 1.044, 1.701), (1.163, 1.007, -1.0), (1.163, 1.007, 1.701), (1.166, 0.9682, -1.0), (1.166, 0.9682, 1.701), (1.163, 0.9296, -1.0), (1.163, 0.9296, 1.701), (1.151, 0.8924, -1.0), (1.151, 0.8924, 1.701), (1.133, 0.8581, -1.0), (1.133, 0.8581, 1.701), (1.108, 0.8281, -1.0), (1.108, 0.8281, 1.701), (1.078, 0.8035, -1.0), (1.078, 0.8035, 1.701), (1.044, 0.7852, -1.0), (1.044, 0.7852, 1.701), (1.007, 0.7739, -1.0), (1.007, 0.7739, 1.701), (0.9682, 0.7701, -1.0), (0.9682, 0.7701, 1.701), (0.9296, 0.7739, -1.0), (0.9296, 0.7739, 1.701), (0.8924, 0.7852, -1.0), (0.8924, 0.7852, 1.701), (0.8581, 0.8035, -1.0), (0.8581, 0.8035, 1.701), (0.8281, 0.8281, -1.0), (0.8281, 0.8281, 1.701), (0.8035, 0.8581, -1.0), (0.8035, 0.8581, 1.701), (0.7852, 0.8924, -1.0), (0.7852, 0.8924, 1.701), (0.7739, 0.9296, -1.0), (0.7739, 0.9296, 1.701), (0.7701, 0.9682, -1.0), (0.7701, 0.9682, 1.701), (0.7739, 1.007, -1.0), (0.7739, 1.007, 1.701), (0.7852, 1.044, -1.0), (0.7852, 1.044, 1.701), (0.8035, 1.078, -1.0), (0.8035, 1.078, 1.701), (0.8281, 1.108, -1.0), (0.8281, 1.108, 1.701), (0.8581, 1.133, -1.0), (0.8581, 1.133, 1.701), (0.8924, 1.151, -1.0), (0.8924, 1.151, 1.701), (0.9296, 1.163, -1.0), (0.9296, 1.163, 1.701)], [], [(0, 1, 3, 2), (2, 3, 7, 6), (6, 7, 5, 4), (4, 5, 1, 0), (2, 6, 4, 0), (7, 3, 1, 5), (8, 9, 11, 10), (10, 11, 13, 12), (12, 13, 15, 14), (14, 15, 17, 16), (16, 17, 19, 18), (18, 19, 21, 20), (20, 21, 23, 22), (22, 23, 25, 24), (24, 25, 27, 26), (26, 27, 29, 28), (28, 29, 31, 30), (30, 31, 33, 32), (32, 33, 35, 34), (34, 35, 37, 36), (36, 37, 39, 38), (38, 39, 41, 40), (40, 41, 43, 42), (42, 43, 45, 44), (44, 45, 47, 46), (46, 47, 49, 48), (48, 49, 51, 50), (50, 51, 53, 52), (52, 53, 55, 54), (54, 55, 57, 56), (56, 57, 59, 58), (58, 59, 61, 60), (60, 61, 63, 62), (62, 63, 65, 64), (64, 65, 67, 66), (66, 67, 69, 68), (11, 9, 71, 69, 67, 65, 63, 61, 59, 57, 55, 53, 51, 49, 47, 45, 43, 41, 39, 37, 35, 33, 31, 29, 27, 25, 23, 21, 19, 17, 15, 13), (68, 69, 71, 70), (70, 71, 9, 8), (8, 10, 12, 14, 16, 18, 20, 22, 24, 26, 28, 30, 32, 34, 36, 38, 40, 42, 44, 46, 48, 50, 52, 54, 56, 58, 60, 62, 64, 66, 68, 70)])
_uv = me_cube.uv_layers.new(name='UVMap')
_uv.uv.foreach_set('vector', [0.375, 0.0, 0.625, 0.0, 0.625, 0.25, 0.375, 0.25, 0.375, 0.25, 0.625, 0.25, 0.625, 0.5, 0.375, 0.5, 0.375, 0.5, 0.625, 0.5, 0.625, 0.75, 0.375, 0.75, 0.375, 0.75, 0.625, 0.75, 0.625, 1.0, 0.375, 1.0, 0.125, 0.5, 0.375, 0.5, 0.375, 0.75, 0.125, 0.75, 0.625, 0.5, 0.875, 0.5, 0.875, 0.75, 0.625, 0.75, 1.0, 0.5, 1.0, 1.0, 0.9688, 1.0, 0.9688, 0.5, 0.9688, 0.5, 0.9688, 1.0, 0.9375, 1.0, 0.9375, 0.5, 0.9375, 0.5, 0.9375, 1.0, 0.9062, 1.0, 0.9062, 0.5, 0.9062, 0.5, 0.9062, 1.0, 0.875, 1.0, 0.875, 0.5, 0.875, 0.5, 0.875, 1.0, 0.8438, 1.0, 0.8438, 0.5, 0.8438, 0.5, 0.8438, 1.0, 0.8125, 1.0, 0.8125, 0.5, 0.8125, 0.5, 0.8125, 1.0, 0.7812, 1.0, 0.7812, 0.5, 0.7812, 0.5, 0.7812, 1.0, 0.75, 1.0, 0.75, 0.5, 0.75, 0.5, 0.75, 1.0, 0.7188, 1.0, 0.7188, 0.5, 0.7188, 0.5, 0.7188, 1.0, 0.6875, 1.0, 0.6875, 0.5, 0.6875, 0.5, 0.6875, 1.0, 0.6562, 1.0, 0.6562, 0.5, 0.6562, 0.5, 0.6562, 1.0, 0.625, 1.0, 0.625, 0.5, 0.625, 0.5, 0.625, 1.0, 0.5938, 1.0, 0.5938, 0.5, 0.5938, 0.5, 0.5938, 1.0, 0.5625, 1.0, 0.5625, 0.5, 0.5625, 0.5, 0.5625, 1.0, 0.5312, 1.0, 0.5312, 0.5, 0.5312, 0.5, 0.5312, 1.0, 0.5, 1.0, 0.5, 0.5, 0.5, 0.5, 0.5, 1.0, 0.4688, 1.0, 0.4688, 0.5, 0.4688, 0.5, 0.4688, 1.0, 0.4375, 1.0, 0.4375, 0.5, 0.4375, 0.5, 0.4375, 1.0, 0.4062, 1.0, 0.4062, 0.5, 0.4062, 0.5, 0.4062, 1.0, 0.375, 1.0, 0.375, 0.5, 0.375, 0.5, 0.375, 1.0, 0.3438, 1.0, 0.3438, 0.5, 0.3438, 0.5, 0.3438, 1.0, 0.3125, 1.0, 0.3125, 0.5, 0.3125, 0.5, 0.3125, 1.0, 0.2812, 1.0, 0.2812, 0.5, 0.2812, 0.5, 0.2812, 1.0, 0.25, 1.0, 0.25, 0.5, 0.25, 0.5, 0.25, 1.0, 0.2188, 1.0, 0.2188, 0.5, 0.2188, 0.5, 0.2188, 1.0, 0.1875, 1.0, 0.1875, 0.5, 0.1875, 0.5, 0.1875, 1.0, 0.1562, 1.0, 0.1562, 0.5, 0.1562, 0.5, 0.1562, 1.0, 0.125, 1.0, 0.125, 0.5, 0.125, 0.5, 0.125, 1.0, 0.09375, 1.0, 0.09375, 0.5, 0.09375, 0.5, 0.09375, 1.0, 0.0625, 1.0, 0.0625, 0.5, 0.2968, 0.4854, 0.25, 0.49, 0.2032, 0.4854, 0.1582, 0.4717, 0.1167, 0.4496, 0.08029, 0.4197, 0.05045, 0.3833, 0.02827, 0.3418, 0.01461, 0.2968, 0.01, 0.25, 0.01461, 0.2032, 0.02827, 0.1582, 0.05045, 0.1167, 0.08029, 0.08029, 0.1167, 0.05045, 0.1582, 0.02827, 0.2032, 0.01461, 0.25, 0.01, 0.2968, 0.01461, 0.3418, 0.02827, 0.3833, 0.05045, 0.4197, 0.08029, 0.4496, 0.1167, 0.4717, 0.1582, 0.4854, 0.2032, 0.49, 0.25, 0.4854, 0.2968, 0.4717, 0.3418, 0.4496, 0.3833, 0.4197, 0.4197, 0.3833, 0.4496, 0.3418, 0.4717, 0.0625, 0.5, 0.0625, 1.0, 0.03125, 1.0, 0.03125, 0.5, 0.03125, 0.5, 0.03125, 1.0, 0.0, 1.0, 0.0, 0.5, 0.75, 0.49, 0.7968, 0.4854, 0.8418, 0.4717, 0.8833, 0.4496, 0.9197, 0.4197, 0.9496, 0.3833, 0.9717, 0.3418, 0.9854, 0.2968, 0.99, 0.25, 0.9854, 0.2032, 0.9717, 0.1582, 0.9496, 0.1167, 0.9197, 0.08029, 0.8833, 0.05045, 0.8418, 0.02827, 0.7968, 0.01461, 0.75, 0.01, 0.7032, 0.01461, 0.6582, 0.02827, 0.6167, 0.05045, 0.5803, 0.08029, 0.5504, 0.1167, 0.5283, 0.1582, 0.5146, 0.2032, 0.51, 0.25, 0.5146, 0.2968, 0.5283, 0.3418, 0.5504, 0.3833, 0.5803, 0.4197, 0.6167, 0.4496, 0.6582, 0.4717, 0.7032, 0.4854])
me_cube.update()

# ---- objects
ob_light = bpy.data.objects.new('Light', light_light)
ob_camera = bpy.data.objects.new('Camera', cam_camera)
ob_empty = bpy.data.objects.new('Empty', None)
ob_cylinder = bpy.data.objects.new('Cylinder', me_cylinder)
ob_cube = bpy.data.objects.new('Cube', me_cube)

# ---- transforms, parenting, visibility, modifiers, constraints
ob_light.location = (5.879, -0.03147, 3.047)
ob_light.rotation_euler = (0.6503, 0.05522, 1.866)
ob_light.lock_rotations_4d = False
ob_light.empty_display_type = 'ARROWS'
ob_light.color = (0.0, 0.0, 0.0, 0.0)
ob_light.lineart.crease_threshold = 0.0
ob_camera.location = (7.359, -6.926, 4.958)
ob_camera.rotation_euler = (1.109, 0.0, 0.8149)
ob_camera.lock_rotations_4d = False
ob_camera.empty_display_type = 'ARROWS'
ob_camera.color = (0.0, 0.0, 0.0, 0.0)
ob_camera.display_type = 'WIRE'
ob_camera.lineart.crease_threshold = 0.0
ob_empty.location = (0.0, 1.6, 2.0)
ob_empty.rotation_euler = (1.571, -0.0, 1.571)
ob_empty.empty_display_type = 'IMAGE'
ob_empty.empty_display_size = 5.0
ob_empty.empty_image_offset = (-0.9854, -0.7842)
ob_empty.empty_image_depth = 'BACK'
ob_empty.show_empty_image_perspective = False
ob_empty.empty_image_side = 'FRONT'
ob_cylinder.location = (0.0, 0.0, 0.0)
ob_cylinder.scale = (0.5108, 0.5108, 0.5108)
ob_cube.location = (2.04e-16, 0.0, 0.5398)
ob_cube.scale = (0.2548, 0.2648, 1.004)
_m = ob_cube.modifiers.new('Mirror', 'MIRROR')
_m.use_axis = (True, True, False)

# ---- collection membership
col_collection.objects.link(ob_light)
col_collection.objects.link(ob_camera)
col_collection.objects.link(ob_empty)
col_collection.objects.link(ob_cylinder)
col_circuito_estaca.objects.link(ob_cube)

# ---- scene / render settings (as saved in the file)
scene.camera = ob_camera
scene.frame_start = 1; scene.frame_end = 250; scene.frame_set(1)
scene.render.engine = 'BLENDER_EEVEE_NEXT'
bpy.context.view_layer.update()
